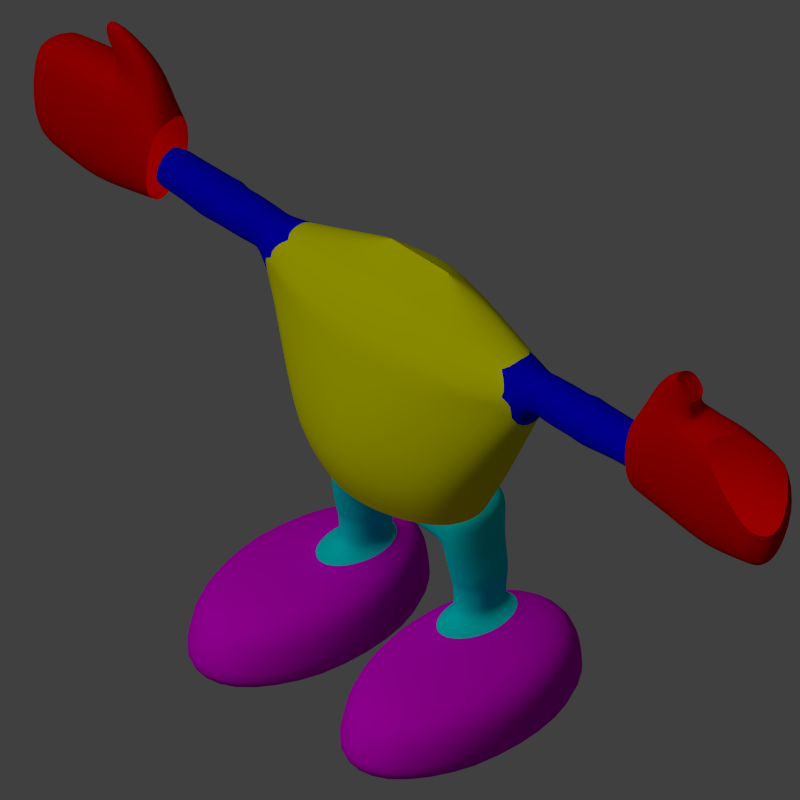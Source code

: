 # Source: src.blend  (saved by Blender 2.83.19; exported with 4.5.12 LTS)
import bpy
from mathutils import Matrix  # noqa: F401  (used for matrix-valued properties, if any)

bpy.ops.wm.read_factory_settings(use_empty=True)
scene = bpy.context.scene
scene.name = 'Scene'

# ---- collections
col_base = bpy.data.collections.new('base'); scene.collection.children.link(col_base)
col_legs = bpy.data.collections.new('legs'); scene.collection.children.link(col_legs)
col_upper = bpy.data.collections.new('upper'); scene.collection.children.link(col_upper)
col_hand_right = bpy.data.collections.new('hand_right'); scene.collection.children.link(col_hand_right)

# ---- materials (node trees are filled in below, after node groups)
mat_white = bpy.data.materials.new('white')
mat_white.alpha_threshold = 0.0
mat_white.use_transparent_shadow = False
mat_white.diffuse_color = (0.5173, 0.5173, 0.5173, 1.0)
mat_white.specular_color = (0.6152, 0.6152, 0.6152)
mat_white.roughness = 1.046
mat_white.line_color = (0.0, 0.0, 0.0, 1.0)
mat_cyan = bpy.data.materials.new('cyan')
mat_cyan.alpha_threshold = 0.0
mat_cyan.use_transparent_shadow = False
mat_cyan.diffuse_color = (0.0, 0.6921, 0.6921, 1.0)
mat_cyan.specular_color = (0.0, 0.6152, 0.6152)
mat_cyan.specular_intensity = 0.1
mat_cyan.line_color = (0.0, 0.0, 0.0, 1.0)
mat_magenta = bpy.data.materials.new('magenta')
mat_magenta.alpha_threshold = 0.0
mat_magenta.use_transparent_shadow = False
mat_magenta.diffuse_color = (0.692, 0.0, 0.6921, 1.0)
mat_magenta.specular_color = (0.0, 0.6152, 0.6152)
mat_magenta.specular_intensity = 0.1
mat_magenta.line_color = (0.0, 0.0, 0.0, 1.0)
mat_red = bpy.data.materials.new('red')
mat_red.alpha_threshold = 0.0
mat_red.use_transparent_shadow = False
mat_red.diffuse_color = (0.6921, 0.0, 0.0, 1.0)
mat_red.specular_color = (1.0, 0.0, 0.0)
mat_red.specular_intensity = 0.1
mat_red.line_color = (0.0, 0.0, 0.0, 1.0)
mat_yellow = bpy.data.materials.new('yellow')
mat_yellow.alpha_threshold = 0.0
mat_yellow.use_transparent_shadow = False
mat_yellow.diffuse_color = (0.6921, 0.6921, 0.0, 1.0)
mat_yellow.specular_color = (0.6152, 0.6152, 0.0)
mat_yellow.specular_intensity = 0.1
mat_yellow.line_color = (0.0, 0.0, 0.0, 1.0)
mat_blue = bpy.data.materials.new('blue')
mat_blue.alpha_threshold = 0.0
mat_blue.use_transparent_shadow = False
mat_blue.diffuse_color = (0.0, 0.0, 0.6921, 1.0)
mat_blue.specular_color = (0.0, 0.0, 0.6152)
mat_blue.specular_intensity = 0.1
mat_blue.line_color = (0.0, 0.0, 0.0, 1.0)

# ---- material node trees

# ---- world
world_world = bpy.data.worlds.new('World'); scene.world = world_world
world_world.color = (0.05088, 0.05088, 0.05088)
world_world.use_sun_shadow = False
world_world.sun_shadow_jitter_overblur = 0.0
world_world.cycles.sampling_method = 'NONE'
world_world.cycles.sample_map_resolution = 256

# ---- cameras
cam_camera_001 = bpy.data.cameras.new('Camera.001')
cam_camera_001.type = 'ORTHO'
cam_camera_001.clip_end = 100.0
cam_camera_001.lens = 35.0
cam_camera_001.sensor_width = 32.0
cam_camera_001.sensor_height = 18.0
cam_camera_001.ortho_scale = 24.7
cam_camera_001.shift_y = 0.35
cam_camera_001.dof.focus_distance = 0.0
cam_camera_001.dof.aperture_fstop = 128.0

# ---- lights
light_hemi_001 = bpy.data.lights.new('Hemi.001', 'SUN')
light_hemi_001.transmission_factor = 0.0
light_hemi_001.use_shadow = False
light_hemi_001.angle = 0.1993
light_hemi_001.energy = 1.0
light_hemi_001.shadow_buffer_clip_start = 0.5
light_hemi_001.shadow_soft_size = 0.1
light_hemi_001.shadow_cascade_max_distance = 1000.0
light_hemi_001.cycles.use_multiple_importance_sampling = False
light_hemi = bpy.data.lights.new('Hemi', 'POINT')
light_hemi.transmission_factor = 0.0
light_hemi.use_shadow = False
light_hemi.energy = 100.0
light_hemi.shadow_buffer_clip_start = 0.5
light_hemi.shadow_soft_size = 0.1
light_hemi.shadow_maximum_resolution = 0.006
light_hemi.use_absolute_resolution = True
light_hemi.cycles.use_multiple_importance_sampling = False

# ---- meshes
me_cylinder_002 = bpy.data.meshes.new('Cylinder.002')
me_cylinder_002.from_pydata([(-0.3853, 0.7272, 15.33), (-0.3853, -0.9266, 15.33), (-0.6578, -0.6844, 15.33), (-0.7707, -0.09971, 15.33), (-0.6578, 0.485, 15.33), (0.0, 0.7272, 15.33), (0.0, -0.9266, 15.33), (-1.006, 1.644, 15.82), (-1.006, -2.937, 15.45), (-1.845, -2.311, 15.45), (-2.192, -0.7351, 15.82), (-1.845, 0.9473, 15.82), (0.0, 1.644, 15.82), (0.0, -2.937, 15.45), (-1.4, 1.956, 16.92), (-1.429, -3.306, 17.35), (-2.464, -2.527, 17.35), (-3.01, -0.6383, 17.06), (-2.434, 1.063, 16.92), (0.0, 2.28, 16.92), (0.0, -3.689, 17.35), (-1.555, 2.438, 18.66), (-1.584, -3.678, 18.66), (-2.742, -2.678, 18.66), (-3.34, -0.6493, 18.66), (-2.713, 1.439, 18.66), (0.0, 2.763, 18.66), (0.0, -4.061, 18.66), (-1.025, 1.557, 21.54), (-1.025, -2.796, 21.54), (-1.764, -2.159, 21.54), (-2.07, -0.6198, 21.54), (-1.764, 0.9191, 21.54), (0.0, 1.557, 21.54), (0.0, -2.796, 21.54), (0.0, -0.6198, 22.08), (-1.571, -3.44, 20.32), (-1.541, 2.26, 20.32), (0.0, 2.584, 20.32), (-2.658, -2.502, 20.32), (-3.227, -0.6198, 20.32), (-2.629, 1.321, 20.32), (0.0, -3.824, 20.32), (-1.32, -3.25, 16.13), (-2.238, -2.307, 16.14), (0.0, -3.584, 16.12), (-1.697, -3.343, 16.91), (-2.527, -2.438, 17.03), (0.0, -3.727, 16.91)], [], [(3, 2, 9, 10), (5, 0, 7, 12), (2, 1, 8, 9), (1, 6, 13, 8), (0, 4, 11, 7), (4, 3, 10, 11), (7, 11, 18, 14), (11, 10, 17, 18), (9, 8, 43, 44), (12, 7, 14, 19), (19, 14, 21, 26), (16, 15, 22, 23), (15, 20, 27, 22), (14, 18, 25, 21), (18, 17, 24, 25), (17, 16, 23, 24), (41, 40, 31, 32), (40, 39, 30, 31), (38, 37, 28, 33), (39, 36, 29, 30), (36, 42, 34, 29), (37, 41, 32, 28), (21, 25, 41, 37), (22, 27, 42, 36), (23, 22, 36, 39), (26, 21, 37, 38), (24, 23, 39, 40), (25, 24, 40, 41), (29, 34, 35), (28, 32, 35), (32, 31, 35), (31, 30, 35), (33, 28, 35), (30, 29, 35), (10, 44, 47, 17), (44, 43, 46, 47), (43, 45, 48, 46), (10, 9, 44), (8, 13, 45, 43), (15, 16, 47, 46), (20, 15, 46, 48), (16, 17, 47)])
me_cylinder_002.polygons.foreach_set('use_smooth', [True] * 42)
me_cylinder_002.materials.append(mat_white)
me_cylinder_002.use_remesh_preserve_volume = False
me_cylinder_002.use_remesh_preserve_attributes = False
me_cylinder_002.use_mirror_x = True
me_cylinder_002.update()
me_cylinder_001 = bpy.data.meshes.new('Cylinder.001')
me_cylinder_001.from_pydata([(-2.497, 0.6625, 2.941), (-2.492, 0.6472, 4.093), (-2.012, 0.317, 2.941), (-1.831, 0.3139, 4.093), (-1.811, -0.3774, 2.906), (-1.791, -0.6878, 4.209), (-2.012, -1.211, 2.906), (-2.018, -1.205, 4.235), (-2.497, -1.557, 2.906), (-2.493, -1.442, 4.236), (-2.982, -1.211, 2.906), (-2.969, -1.205, 4.235), (-3.183, -0.3774, 2.906), (-3.195, -0.6878, 4.209), (-2.982, 0.317, 2.941), (-3.153, 0.3139, 4.093), (-1.776, -0.6899, 4.456), (-1.989, -1.306, 4.502), (-2.492, -1.538, 4.502), (-3.018, -1.306, 4.52), (-3.213, -0.6899, 4.438), (-2.492, 0.6472, 4.737), (-1.78, 0.3139, 4.737), (-1.734, -0.6896, 4.739), (-1.978, -1.336, 4.77), (-2.492, -1.631, 4.769), (-3.006, -1.336, 4.77), (-3.25, -0.6896, 4.739), (-3.204, 0.3139, 4.737), (-2.456, 0.6548, 5.669), (-1.915, 0.2677, 5.669), (-1.691, -0.667, 5.669), (-1.915, -1.501, 5.695), (-2.456, -1.888, 5.695), (-2.997, -1.501, 5.695), (-3.221, -0.667, 5.669), (-2.997, 0.2677, 5.669), (-2.403, 0.6765, 6.299), (-1.921, 0.1304, 6.011), (0.0, -0.6198, 5.924), (-1.921, -1.381, 6.011), (-2.403, -2.008, 6.273), (-3.029, -1.605, 6.672), (-3.289, -0.6306, 6.837), (-3.029, 0.3434, 6.672), (0.0, 0.7269, 6.398), (0.0, 0.2803, 5.941), (0.0, -0.6198, 5.924), (0.0, -1.381, 6.011), (0.0, -2.008, 6.273), (-2.421, 0.7629, 7.603), (-2.421, -2.038, 7.603), (-2.98, -1.627, 7.603), (-3.212, -0.6373, 7.603), (-2.98, 0.3528, 7.603), (0.0, 0.8556, 7.626), (0.0, -2.038, 7.603), (-2.498, 0.6402, 3.554), (-2.005, 0.3861, 3.528), (-1.8, -0.3727, 3.528), (-2.005, -1.132, 3.528), (-2.498, -1.446, 3.528), (-2.992, -1.132, 3.528), (-3.197, -0.7206, 3.528), (-2.992, 0.3861, 3.528), (-3.339, 2.683, 2.566), (-1.354, 1.353, 2.566), (-0.5314, -1.858, 2.566), (-1.354, -5.107, 2.566), (-3.339, -6.437, 2.566), (-5.325, -5.107, 2.566), (-6.147, -1.858, 2.566), (-5.325, 1.353, 2.566), (-3.339, 2.959, 1.167), (-1.247, 1.492, 1.167), (-0.3801, -2.052, 1.167), (-1.247, -5.632, 1.167), (-3.339, -7.099, 1.167), (-5.432, -5.632, 1.167), (-6.298, -2.052, 1.167), (-5.432, 1.492, 1.167), (-3.339, 3.226, 0.05205), (-1.218, 1.68, 0.05205), (-0.3397, -2.052, 0.05205), (-1.218, -5.82, 0.05205), (-3.339, -7.366, 0.05205), (-5.46, -5.82, 0.05205), (-6.339, -2.052, 0.05205), (-5.46, 1.68, 0.05205), (-3.339, -2.052, -0.03676), (0.0, -0.5516, 7.823), (0.0, -0.6689, 7.823), (0.0, -0.6517, 7.823), (0.0, -0.6103, 7.823), (0.0, -0.5688, 7.823), (0.0, -0.5478, 7.824), (0.0, -0.6689, 7.823)], [], [(57, 1, 3, 58), (58, 3, 5, 59), (59, 5, 7, 60), (60, 7, 9, 61), (61, 9, 11, 62), (62, 11, 13, 63), (63, 13, 15, 64), (64, 15, 1, 57), (9, 7, 17, 18), (11, 9, 18, 19), (5, 3, 16), (7, 5, 16, 17), (13, 11, 19, 20), (16, 22, 23), (1, 15, 28, 21), (17, 16, 23, 24), (15, 20, 28), (27, 28, 20), (20, 19, 26, 27), (15, 13, 20), (19, 18, 25, 26), (18, 17, 24, 25), (28, 27, 35, 36), (23, 22, 30, 31), (27, 26, 34, 35), (22, 21, 29, 30), (26, 25, 33, 34), (25, 24, 32, 33), (21, 28, 36, 29), (24, 23, 31, 32), (35, 34, 42, 43), (30, 29, 37, 38), (34, 33, 41, 42), (33, 32, 40, 41), (29, 36, 44, 37), (32, 31, 39, 40), (36, 35, 43, 44), (31, 30, 38, 39), (41, 40, 48, 49), (40, 39, 47, 48), (39, 38, 46, 47), (38, 37, 45, 46), (45, 37, 50, 55), (42, 41, 51, 52), (37, 44, 54, 50), (44, 43, 53, 54), (41, 49, 56, 51), (43, 42, 52, 53), (0, 57, 58, 2), (2, 58, 59, 4), (4, 59, 60, 6), (6, 60, 61, 8), (8, 61, 62, 10), (10, 62, 63, 12), (12, 63, 64, 14), (14, 64, 57, 0), (16, 3, 22), (3, 1, 21, 22), (12, 14, 72, 71), (2, 4, 67, 66), (8, 10, 70, 69), (14, 0, 65, 72), (4, 6, 68, 67), (10, 12, 71, 70), (6, 8, 69, 68), (0, 2, 66, 65), (69, 70, 78, 77), (68, 69, 77, 76), (72, 65, 73, 80), (67, 68, 76, 75), (71, 72, 80, 79), (66, 67, 75, 74), (70, 71, 79, 78), (65, 66, 74, 73), (76, 77, 85, 84), (80, 73, 81, 88), (75, 76, 84, 83), (79, 80, 88, 87), (74, 75, 83, 82), (78, 79, 87, 86), (73, 74, 82, 81), (77, 78, 86, 85), (88, 81, 89), (83, 84, 89), (87, 88, 89), (82, 83, 89), (86, 87, 89), (81, 82, 89), (85, 86, 89), (84, 85, 89), (55, 50, 90, 95), (50, 54, 94, 90), (53, 52, 92, 93), (51, 56, 96, 91), (54, 53, 93, 94), (52, 51, 91, 92)])
me_cylinder_001.polygons.foreach_set('use_smooth', [True] * 96)
me_cylinder_001.polygons.foreach_set('material_index', [0, 0, 0, 0, 0, 0, 0, 0, 0, 0, 0, 0, 0, 0, 0, 0, 0, 0, 0, 0, 0, 0, 0, 0, 0, 0, 0, 0, 0, 0, 0, 0, 0, 0, 0, 0, 0, 0, 0, 0, 0, 0, 0, 0, 0, 0, 0, 0, 0, 0, 0, 0, 0, 0, 0, 0, 0, 0, 1, 1, 1, 1, 1, 1, 1, 1, 1, 1, 1, 1, 1, 1, 1, 1, 1, 1, 1, 1, 1, 1, 1, 1, 1, 1, 1, 1, 1, 1, 1, 1, 0, 0, 0, 0, 0, 0])
_ca = me_cylinder_001.color_attributes.new('Col', 'BYTE_COLOR', 'CORNER')
_ca.data.foreach_set('color', [1.0, 1.0, 1.0, 1.0, 1.0, 1.0, 1.0, 1.0, 1.0, 1.0, 1.0, 1.0, 1.0, 1.0, 1.0, 1.0, 1.0, 1.0, 1.0, 1.0, 1.0, 1.0, 1.0, 1.0, 1.0, 1.0, 1.0, 1.0, 1.0, 1.0, 1.0, 1.0, 1.0, 1.0, 1.0, 1.0, 1.0, 1.0, 1.0, 1.0, 1.0, 1.0, 1.0, 1.0, 1.0, 1.0, 1.0, 1.0, 1.0, 1.0, 1.0, 1.0, 1.0, 1.0, 1.0, 1.0, 1.0, 1.0, 1.0, 1.0, 1.0, 1.0, 1.0, 1.0, 1.0, 1.0, 1.0, 1.0, 1.0, 1.0, 1.0, 1.0, 1.0, 1.0, 1.0, 1.0, 1.0, 1.0, 1.0, 1.0, 1.0, 1.0, 1.0, 1.0, 1.0, 1.0, 1.0, 1.0, 1.0, 1.0, 1.0, 1.0, 1.0, 1.0, 1.0, 1.0, 1.0, 1.0, 1.0, 1.0, 1.0, 1.0, 1.0, 1.0, 1.0, 1.0, 1.0, 1.0, 1.0, 1.0, 1.0, 1.0, 1.0, 1.0, 1.0, 1.0, 1.0, 1.0, 1.0, 1.0, 1.0, 1.0, 1.0, 1.0, 1.0, 1.0, 1.0, 1.0, 1.0, 1.0, 1.0, 1.0, 1.0, 1.0, 1.0, 1.0, 1.0, 1.0, 1.0, 1.0, 1.0, 1.0, 1.0, 1.0, 1.0, 1.0, 1.0, 1.0, 1.0, 1.0, 1.0, 1.0, 1.0, 1.0, 1.0, 1.0, 1.0, 1.0, 1.0, 1.0, 1.0, 1.0, 1.0, 1.0, 1.0, 1.0, 1.0, 1.0, 1.0, 1.0, 1.0, 1.0, 1.0, 1.0, 1.0, 1.0, 1.0, 1.0, 1.0, 1.0, 1.0, 1.0, 1.0, 1.0, 1.0, 1.0, 1.0, 1.0, 1.0, 1.0, 1.0, 1.0, 1.0, 1.0, 1.0, 1.0, 1.0, 1.0, 1.0, 1.0, 1.0, 1.0, 1.0, 1.0, 1.0, 1.0, 1.0, 1.0, 1.0, 1.0, 1.0, 1.0, 1.0, 1.0, 1.0, 1.0, 1.0, 1.0, 1.0, 1.0, 1.0, 1.0, 1.0, 1.0, 1.0, 1.0, 1.0, 1.0, 1.0, 1.0, 1.0, 1.0, 1.0, 1.0, 1.0, 1.0, 1.0, 1.0, 1.0, 1.0, 1.0, 1.0, 1.0, 1.0, 1.0, 1.0, 1.0, 1.0, 1.0, 1.0, 1.0, 1.0, 1.0, 1.0, 1.0, 1.0, 1.0, 1.0, 1.0, 1.0, 1.0, 1.0, 1.0, 1.0, 1.0, 1.0, 1.0, 1.0, 1.0, 1.0, 1.0, 1.0, 1.0, 1.0, 1.0, 1.0, 1.0, 1.0, 1.0, 1.0, 1.0, 1.0, 1.0, 1.0, 1.0, 1.0, 1.0, 1.0, 1.0, 1.0, 1.0, 1.0, 1.0, 1.0, 1.0, 1.0, 1.0, 1.0, 1.0, 1.0, 1.0, 1.0, 1.0, 1.0, 1.0, 1.0, 1.0, 1.0, 1.0, 1.0, 1.0, 1.0, 1.0, 1.0, 1.0, 1.0, 1.0, 1.0, 1.0, 1.0, 1.0, 1.0, 1.0, 1.0, 1.0, 1.0, 1.0, 1.0, 1.0, 1.0, 1.0, 1.0, 1.0, 1.0, 1.0, 1.0, 1.0, 1.0, 1.0, 1.0, 1.0, 1.0, 1.0, 1.0, 1.0, 1.0, 1.0, 1.0, 1.0, 1.0, 1.0, 1.0, 1.0, 1.0, 1.0, 1.0, 1.0, 1.0, 1.0, 1.0, 1.0, 1.0, 1.0, 1.0, 1.0, 1.0, 1.0, 1.0, 1.0, 1.0, 1.0, 1.0, 1.0, 1.0, 1.0, 1.0, 1.0, 1.0, 1.0, 1.0, 1.0, 1.0, 1.0, 1.0, 1.0, 1.0, 1.0, 1.0, 1.0, 1.0, 1.0, 1.0, 1.0, 1.0, 1.0, 1.0, 1.0, 1.0, 1.0, 1.0, 1.0, 1.0, 1.0, 1.0, 1.0, 1.0, 1.0, 1.0, 1.0, 1.0, 1.0, 1.0, 1.0, 1.0, 1.0, 1.0, 1.0, 1.0, 1.0, 1.0, 1.0, 1.0, 1.0, 1.0, 1.0, 1.0, 1.0, 1.0, 1.0, 1.0, 1.0, 1.0, 1.0, 1.0, 1.0, 1.0, 1.0, 1.0, 1.0, 1.0, 1.0, 1.0, 1.0, 1.0, 1.0, 1.0, 1.0, 1.0, 1.0, 1.0, 1.0, 1.0, 1.0, 1.0, 1.0, 1.0, 1.0, 1.0, 1.0, 1.0, 1.0, 1.0, 1.0, 1.0, 1.0, 1.0, 1.0, 1.0, 1.0, 1.0, 1.0, 1.0, 1.0, 1.0, 1.0, 1.0, 1.0, 1.0, 1.0, 1.0, 1.0, 1.0, 1.0, 1.0, 1.0, 1.0, 1.0, 1.0, 1.0, 1.0, 1.0, 1.0, 1.0, 1.0, 1.0, 1.0, 1.0, 1.0, 1.0, 1.0, 1.0, 1.0, 1.0, 1.0, 1.0, 1.0, 1.0, 1.0, 1.0, 1.0, 1.0, 1.0, 1.0, 1.0, 1.0, 1.0, 1.0, 1.0, 1.0, 1.0, 1.0, 1.0, 1.0, 1.0, 1.0, 1.0, 1.0, 1.0, 1.0, 1.0, 1.0, 1.0, 1.0, 1.0, 1.0, 1.0, 1.0, 1.0, 1.0, 1.0, 1.0, 1.0, 1.0, 1.0, 1.0, 1.0, 1.0, 1.0, 1.0, 1.0, 1.0, 1.0, 1.0, 1.0, 1.0, 1.0, 1.0, 1.0, 1.0, 1.0, 1.0, 1.0, 1.0, 1.0, 1.0, 1.0, 1.0, 1.0, 1.0, 1.0, 1.0, 1.0, 1.0, 1.0, 1.0, 1.0, 1.0, 1.0, 1.0, 1.0, 1.0, 1.0, 1.0, 1.0, 1.0, 1.0, 1.0, 1.0, 1.0, 1.0, 1.0, 1.0, 1.0, 1.0, 1.0, 1.0, 1.0, 1.0, 1.0, 1.0, 1.0, 1.0, 1.0, 1.0, 1.0, 1.0, 1.0, 1.0, 1.0, 1.0, 1.0, 1.0, 1.0, 1.0, 1.0, 1.0, 1.0, 1.0, 1.0, 1.0, 1.0, 1.0, 1.0, 1.0, 1.0, 1.0, 1.0, 1.0, 1.0, 1.0, 1.0, 1.0, 1.0, 1.0, 1.0, 1.0, 1.0, 1.0, 1.0, 1.0, 1.0, 1.0, 1.0, 1.0, 1.0, 1.0, 1.0, 1.0, 1.0, 1.0, 1.0, 1.0, 1.0, 1.0, 1.0, 1.0, 1.0, 1.0, 1.0, 1.0, 1.0, 1.0, 1.0, 1.0, 1.0, 1.0, 1.0, 1.0, 1.0, 1.0, 1.0, 1.0, 1.0, 1.0, 1.0, 1.0, 1.0, 1.0, 1.0, 1.0, 1.0, 1.0, 1.0, 1.0, 1.0, 1.0, 1.0, 1.0, 1.0, 1.0, 1.0, 1.0, 1.0, 1.0, 1.0, 1.0, 1.0, 1.0, 1.0, 1.0, 1.0, 1.0, 1.0, 1.0, 1.0, 1.0, 1.0, 1.0, 1.0, 1.0, 1.0, 1.0, 1.0, 1.0, 1.0, 1.0, 1.0, 1.0, 1.0, 1.0, 1.0, 1.0, 1.0, 1.0, 1.0, 1.0, 1.0, 1.0, 1.0, 1.0, 1.0, 1.0, 1.0, 1.0, 1.0, 1.0, 1.0, 1.0, 1.0, 1.0, 1.0, 1.0, 1.0, 1.0, 1.0, 1.0, 1.0, 1.0, 1.0, 1.0, 1.0, 1.0, 1.0, 1.0, 1.0, 1.0, 1.0, 1.0, 1.0, 1.0, 1.0, 1.0, 1.0, 1.0, 1.0, 1.0, 1.0, 1.0, 1.0, 1.0, 1.0, 1.0, 1.0, 1.0, 1.0, 1.0, 1.0, 1.0, 1.0, 1.0, 1.0, 1.0, 1.0, 1.0, 1.0, 1.0, 1.0, 1.0, 1.0, 1.0, 1.0, 1.0, 1.0, 1.0, 1.0, 1.0, 1.0, 1.0, 1.0, 1.0, 1.0, 1.0, 1.0, 1.0, 1.0, 1.0, 1.0, 1.0, 1.0, 1.0, 1.0, 1.0, 1.0, 1.0, 1.0, 1.0, 1.0, 1.0, 1.0, 1.0, 1.0, 1.0, 1.0, 1.0, 1.0, 1.0, 1.0, 1.0, 1.0, 1.0, 1.0, 1.0, 1.0, 1.0, 1.0, 1.0, 1.0, 1.0, 1.0, 1.0, 1.0, 1.0, 1.0, 1.0, 1.0, 1.0, 1.0, 1.0, 1.0, 1.0, 1.0, 1.0, 1.0, 1.0, 1.0, 1.0, 1.0, 1.0, 1.0, 1.0, 1.0, 1.0, 1.0, 1.0, 1.0, 1.0, 1.0, 1.0, 1.0, 1.0, 1.0, 1.0, 1.0, 1.0, 1.0, 1.0, 1.0, 1.0, 1.0, 1.0, 1.0, 1.0, 1.0, 1.0, 1.0, 1.0, 1.0, 1.0, 1.0, 1.0, 1.0, 1.0, 1.0, 1.0, 1.0, 1.0, 1.0, 1.0, 1.0, 1.0, 1.0, 1.0, 1.0, 1.0, 1.0, 1.0, 1.0, 1.0, 1.0, 1.0, 1.0, 1.0, 1.0, 1.0, 1.0, 1.0, 1.0, 1.0, 1.0, 1.0, 1.0, 1.0, 1.0, 1.0, 1.0, 1.0, 1.0, 1.0, 1.0, 1.0, 1.0, 1.0, 1.0, 1.0, 1.0, 1.0, 1.0, 1.0, 1.0, 1.0, 1.0, 1.0, 1.0, 1.0, 1.0, 1.0, 1.0, 1.0, 1.0, 1.0, 1.0, 1.0, 1.0, 1.0, 1.0, 1.0, 1.0, 1.0, 1.0, 1.0, 1.0, 1.0, 1.0, 1.0, 1.0, 1.0, 1.0, 1.0, 1.0, 1.0, 1.0, 1.0, 1.0, 1.0, 1.0, 1.0, 1.0, 1.0, 1.0, 1.0, 1.0, 1.0, 1.0, 1.0, 1.0, 1.0, 1.0, 1.0, 1.0, 1.0, 1.0, 1.0, 1.0, 1.0, 1.0, 1.0, 1.0, 1.0, 1.0, 1.0, 1.0, 1.0, 1.0, 1.0, 1.0, 1.0, 1.0, 1.0, 1.0, 1.0, 1.0, 1.0, 1.0, 1.0, 1.0, 1.0, 1.0, 1.0, 1.0, 1.0, 1.0, 1.0, 1.0, 1.0, 1.0, 1.0, 1.0, 1.0, 1.0, 1.0, 1.0, 1.0, 1.0, 1.0, 1.0, 1.0, 1.0, 1.0, 1.0, 1.0, 1.0, 1.0, 1.0, 1.0, 1.0, 1.0, 1.0, 1.0, 1.0, 1.0, 1.0, 1.0, 1.0, 1.0, 1.0, 1.0, 1.0, 1.0, 1.0, 1.0, 1.0, 1.0, 1.0, 1.0, 1.0, 1.0, 1.0, 1.0, 1.0, 1.0, 1.0, 1.0, 1.0, 1.0, 1.0, 1.0, 1.0, 1.0, 1.0, 1.0, 1.0, 1.0, 1.0, 1.0, 1.0, 1.0, 1.0, 1.0, 1.0, 1.0, 1.0, 1.0, 1.0, 1.0, 1.0, 1.0, 1.0, 1.0, 1.0, 1.0, 1.0, 1.0, 1.0, 1.0, 1.0, 1.0, 1.0, 1.0, 1.0, 1.0, 1.0, 1.0, 1.0, 1.0, 1.0, 1.0, 1.0, 1.0, 1.0, 1.0, 1.0, 1.0, 1.0, 1.0, 1.0, 1.0, 1.0, 1.0, 1.0, 1.0, 1.0, 1.0, 1.0, 1.0, 1.0, 1.0, 1.0, 1.0, 1.0, 1.0, 1.0, 1.0, 1.0, 1.0, 1.0, 1.0, 1.0, 1.0, 1.0, 1.0, 1.0, 1.0, 1.0, 1.0, 1.0, 1.0, 1.0, 1.0, 1.0, 1.0, 1.0, 1.0, 1.0, 1.0, 1.0, 1.0, 1.0, 1.0, 1.0, 1.0, 1.0, 1.0, 1.0, 1.0, 1.0, 1.0, 1.0, 1.0, 1.0, 1.0, 1.0, 1.0, 1.0, 1.0, 1.0, 1.0, 1.0, 1.0, 1.0, 1.0, 1.0, 1.0, 1.0, 1.0, 1.0, 1.0, 1.0, 1.0, 1.0, 1.0, 1.0, 1.0, 1.0, 1.0, 1.0, 1.0, 1.0, 1.0, 1.0, 1.0, 1.0, 1.0, 1.0, 1.0, 1.0, 1.0, 1.0, 1.0, 1.0, 1.0, 1.0, 1.0, 1.0, 1.0, 1.0, 1.0, 1.0, 1.0, 1.0, 1.0, 1.0, 1.0, 1.0, 1.0, 1.0, 1.0, 1.0, 1.0, 1.0, 1.0, 1.0, 1.0, 1.0, 1.0, 1.0, 1.0, 1.0, 1.0, 1.0, 1.0, 1.0, 1.0, 1.0, 1.0, 1.0, 1.0, 1.0, 1.0, 1.0, 1.0, 1.0, 1.0, 1.0, 1.0, 1.0, 1.0, 1.0, 1.0, 1.0, 1.0, 1.0, 1.0, 1.0, 1.0, 1.0, 1.0, 1.0, 1.0, 1.0, 1.0, 1.0, 1.0, 1.0, 1.0, 1.0, 1.0, 1.0, 1.0, 1.0, 1.0, 1.0, 1.0, 1.0, 1.0, 1.0, 1.0, 1.0, 1.0, 1.0, 1.0, 1.0, 1.0, 1.0, 1.0, 1.0, 1.0, 1.0, 1.0, 1.0, 1.0, 1.0, 1.0, 1.0, 1.0, 1.0, 1.0, 1.0, 1.0, 1.0, 1.0, 1.0, 1.0, 1.0, 1.0, 1.0, 1.0, 1.0, 1.0, 1.0, 1.0, 1.0, 1.0, 1.0, 1.0, 1.0, 1.0, 1.0, 1.0, 1.0, 1.0, 1.0, 1.0, 1.0, 1.0, 1.0, 1.0, 1.0, 1.0, 1.0, 1.0, 1.0, 1.0, 1.0, 1.0, 1.0, 1.0, 1.0, 1.0, 1.0, 1.0, 1.0, 1.0, 1.0, 1.0, 1.0, 1.0, 1.0, 1.0, 1.0, 1.0, 1.0, 1.0, 1.0, 1.0, 1.0, 1.0, 1.0, 1.0, 1.0, 1.0, 1.0, 1.0, 1.0, 1.0, 1.0, 1.0, 1.0, 1.0, 1.0, 1.0, 1.0, 1.0, 1.0, 1.0, 1.0, 1.0, 1.0, 1.0, 1.0, 1.0, 1.0, 1.0, 1.0, 1.0, 1.0, 1.0, 1.0, 1.0, 1.0, 1.0, 1.0, 1.0, 1.0, 1.0, 1.0, 1.0, 1.0, 1.0, 1.0, 1.0, 1.0, 1.0, 1.0, 1.0, 1.0, 1.0, 1.0, 1.0, 1.0, 1.0, 1.0, 1.0, 1.0, 1.0, 1.0, 1.0, 1.0, 1.0, 1.0, 1.0, 1.0, 1.0, 1.0, 1.0, 1.0, 1.0, 1.0, 1.0, 1.0, 1.0, 1.0, 1.0, 1.0, 1.0, 1.0, 1.0, 1.0, 1.0, 1.0, 1.0, 1.0, 1.0, 1.0, 1.0, 1.0, 1.0, 1.0, 1.0, 1.0, 1.0, 1.0, 1.0, 1.0, 1.0, 1.0, 1.0, 1.0, 1.0, 1.0, 1.0])
me_cylinder_001.materials.append(mat_cyan)
me_cylinder_001.materials.append(mat_magenta)
me_cylinder_001.use_remesh_preserve_volume = False
me_cylinder_001.use_remesh_preserve_attributes = False
me_cylinder_001.use_mirror_x = True
me_cylinder_001.update()
me_cylinder_003 = bpy.data.meshes.new('Cylinder.003')
me_cylinder_003.from_pydata([(12.92, -1.733, 12.22), (12.88, -1.148, 11.24), (12.94, 0.1593, 12.46), (13.01, -1.931, 13.48), (12.95, 0.7363, 13.76), (12.9, -1.762, 15.69), (12.85, -1.073, 16.08), (12.89, 0.1931, 15.98), (10.45, -2.098, 13.52), (10.44, -1.891, 15.07), (10.62, -0.3516, 12.81), (10.64, -1.138, 11.99), (10.4, -1.047, 15.34), (10.43, -0.3331, 15.26), (10.62, -1.855, 12.64), (10.56, -0.01412, 13.71), (15.62, -1.625, 12.49), (15.59, -1.142, 11.65), (15.64, -0.06408, 12.69), (15.69, -1.788, 13.56), (15.65, 0.4119, 13.8), (15.61, -1.648, 15.44), (15.57, -1.081, 15.72), (15.6, -0.01907, 15.75), (16.36, -1.124, 12.75), (13.74, 0.1689, 15.99), (13.7, -1.074, 16.06), (16.56, -1.092, 13.72), (13.73, -1.147, 11.26), (16.34, -1.12, 15.15), (13.75, -1.748, 15.69), (13.77, -1.72, 12.24), (13.85, -1.913, 13.49), (13.8, 0.6961, 13.76), (13.79, 0.1315, 12.47), (15.17, 0.02479, 15.86), (15.19, -1.647, 12.38), (15.26, -1.817, 13.53), (15.22, 0.4783, 13.79), (15.2, -0.01844, 12.6), (15.17, -1.672, 15.56), (15.16, -1.143, 11.48), (15.13, -1.079, 15.88), (12.43, -1.404, 15.95), (12.55, -1.072, 16.02), (12.42, -0.2623, 15.99), (10.99, -1.428, 16.2), (10.79, -1.089, 16.34), (10.98, -0.2736, 16.24), (12.53, -1.357, 16.71), (12.68, -1.108, 16.79), (12.53, -0.5593, 16.74), (11.54, -1.373, 17.18), (11.47, -1.119, 17.36), (11.54, -0.5637, 17.2), (13.08, -1.322, 17.32), (13.11, -1.189, 17.33), (13.09, -1.046, 17.32), (13.0, -1.298, 18.07), (13.03, -1.158, 18.17), (13.01, -1.014, 18.07), (14.23, 0.1199, 15.94), (14.25, -1.695, 12.29), (14.33, -1.88, 13.51), (14.28, 0.6221, 13.77), (14.27, 0.08054, 12.52), (14.23, -1.722, 15.64), (14.22, -1.146, 11.33), (14.19, -1.076, 16.0)], [], [(8, 3, 5, 9), (10, 2, 1, 11), (5, 43, 46, 9), (11, 1, 0, 14), (7, 45, 44, 6), (14, 0, 3, 8), (13, 7, 4, 15), (15, 4, 2, 10), (42, 22, 23, 35), (41, 17, 16, 36), (40, 21, 22, 42), (36, 16, 19, 37), (35, 23, 20, 38), (38, 20, 18, 39), (37, 19, 21, 40), (39, 18, 17, 41), (16, 24, 27, 19), (20, 27, 24, 18), (17, 24, 16), (19, 27, 29, 21), (5, 30, 26, 6), (23, 29, 27, 20), (1, 28, 31, 0), (6, 26, 25, 7), (18, 24, 17), (22, 29, 23), (21, 29, 22), (0, 31, 32, 3), (7, 25, 33, 4), (4, 33, 34, 2), (3, 32, 30, 5), (2, 34, 28, 1), (68, 42, 35, 61), (67, 41, 36, 62), (66, 40, 42, 68), (62, 36, 37, 63), (61, 35, 38, 64), (64, 38, 39, 65), (63, 37, 40, 66), (65, 39, 41, 67), (44, 50, 49, 43), (47, 53, 54, 48), (6, 44, 43, 5), (9, 46, 47, 12), (13, 48, 45, 7), (12, 47, 48, 13), (49, 55, 58, 52), (54, 60, 57, 51), (48, 54, 51, 45), (43, 49, 52, 46), (46, 52, 53, 47), (45, 51, 50, 44), (59, 56, 57, 60), (58, 55, 56, 59), (52, 58, 59, 53), (51, 57, 56, 50), (53, 59, 60, 54), (50, 56, 55, 49), (26, 68, 61, 25), (28, 67, 62, 31), (30, 66, 68, 26), (31, 62, 63, 32), (25, 61, 64, 33), (33, 64, 65, 34), (32, 63, 66, 30), (34, 65, 67, 28)])
me_cylinder_003.polygons.foreach_set('use_smooth', [True] * 66)
_ca = me_cylinder_003.color_attributes.new('Col', 'BYTE_COLOR', 'CORNER')
_ca.data.foreach_set('color', [1.0, 1.0, 1.0, 1.0, 1.0, 1.0, 1.0, 1.0, 1.0, 1.0, 1.0, 1.0, 1.0, 1.0, 1.0, 1.0, 1.0, 1.0, 1.0, 1.0, 1.0, 1.0, 1.0, 1.0, 1.0, 1.0, 1.0, 1.0, 1.0, 1.0, 1.0, 1.0, 1.0, 1.0, 1.0, 1.0, 1.0, 1.0, 1.0, 1.0, 1.0, 1.0, 1.0, 1.0, 1.0, 1.0, 1.0, 1.0, 1.0, 1.0, 1.0, 1.0, 1.0, 1.0, 1.0, 1.0, 1.0, 1.0, 1.0, 1.0, 1.0, 1.0, 1.0, 1.0, 1.0, 1.0, 1.0, 1.0, 1.0, 1.0, 1.0, 1.0, 1.0, 1.0, 1.0, 1.0, 1.0, 1.0, 1.0, 1.0, 1.0, 1.0, 1.0, 1.0, 1.0, 1.0, 1.0, 1.0, 1.0, 1.0, 1.0, 1.0, 1.0, 1.0, 1.0, 1.0, 1.0, 1.0, 1.0, 1.0, 1.0, 1.0, 1.0, 1.0, 1.0, 1.0, 1.0, 1.0, 1.0, 1.0, 1.0, 1.0, 1.0, 1.0, 1.0, 1.0, 1.0, 1.0, 1.0, 1.0, 1.0, 1.0, 1.0, 1.0, 1.0, 1.0, 1.0, 1.0, 1.0, 1.0, 1.0, 1.0, 1.0, 1.0, 1.0, 1.0, 1.0, 1.0, 1.0, 1.0, 1.0, 1.0, 1.0, 1.0, 1.0, 1.0, 1.0, 1.0, 1.0, 1.0, 1.0, 1.0, 1.0, 1.0, 1.0, 1.0, 1.0, 1.0, 1.0, 1.0, 1.0, 1.0, 1.0, 1.0, 1.0, 1.0, 1.0, 1.0, 1.0, 1.0, 1.0, 1.0, 1.0, 1.0, 1.0, 1.0, 1.0, 1.0, 1.0, 1.0, 1.0, 1.0, 1.0, 1.0, 1.0, 1.0, 1.0, 1.0, 1.0, 1.0, 1.0, 1.0, 1.0, 1.0, 1.0, 1.0, 1.0, 1.0, 1.0, 1.0, 1.0, 1.0, 1.0, 1.0, 1.0, 1.0, 1.0, 1.0, 1.0, 1.0, 1.0, 1.0, 1.0, 1.0, 1.0, 1.0, 1.0, 1.0, 1.0, 1.0, 1.0, 1.0, 1.0, 1.0, 1.0, 1.0, 1.0, 1.0, 1.0, 1.0, 1.0, 1.0, 1.0, 1.0, 1.0, 1.0, 1.0, 1.0, 1.0, 1.0, 1.0, 1.0, 1.0, 1.0, 1.0, 1.0, 1.0, 1.0, 1.0, 1.0, 1.0, 1.0, 1.0, 1.0, 1.0, 1.0, 1.0, 1.0, 1.0, 1.0, 1.0, 1.0, 1.0, 1.0, 1.0, 1.0, 1.0, 1.0, 1.0, 1.0, 1.0, 1.0, 1.0, 1.0, 1.0, 1.0, 1.0, 1.0, 1.0, 1.0, 1.0, 1.0, 1.0, 1.0, 1.0, 1.0, 1.0, 1.0, 1.0, 1.0, 1.0, 1.0, 1.0, 1.0, 1.0, 1.0, 1.0, 1.0, 1.0, 1.0, 1.0, 1.0, 1.0, 1.0, 1.0, 1.0, 1.0, 1.0, 1.0, 1.0, 1.0, 1.0, 1.0, 1.0, 1.0, 1.0, 1.0, 1.0, 1.0, 1.0, 1.0, 1.0, 1.0, 1.0, 1.0, 1.0, 1.0, 1.0, 1.0, 1.0, 1.0, 1.0, 1.0, 1.0, 1.0, 1.0, 1.0, 1.0, 1.0, 1.0, 1.0, 1.0, 1.0, 1.0, 1.0, 1.0, 1.0, 1.0, 1.0, 1.0, 1.0, 1.0, 1.0, 1.0, 1.0, 1.0, 1.0, 1.0, 1.0, 1.0, 1.0, 1.0, 1.0, 1.0, 1.0, 1.0, 1.0, 1.0, 1.0, 1.0, 1.0, 1.0, 1.0, 1.0, 1.0, 1.0, 1.0, 1.0, 1.0, 1.0, 1.0, 1.0, 1.0, 1.0, 1.0, 1.0, 1.0, 1.0, 1.0, 1.0, 1.0, 1.0, 1.0, 1.0, 1.0, 1.0, 1.0, 1.0, 1.0, 1.0, 1.0, 1.0, 1.0, 1.0, 1.0, 1.0, 1.0, 1.0, 1.0, 1.0, 1.0, 1.0, 1.0, 1.0, 1.0, 1.0, 1.0, 1.0, 1.0, 1.0, 1.0, 1.0, 1.0, 1.0, 1.0, 1.0, 1.0, 1.0, 1.0, 1.0, 1.0, 1.0, 1.0, 1.0, 1.0, 1.0, 1.0, 1.0, 1.0, 1.0, 1.0, 1.0, 1.0, 1.0, 1.0, 1.0, 1.0, 1.0, 1.0, 1.0, 1.0, 1.0, 1.0, 1.0, 1.0, 1.0, 1.0, 1.0, 1.0, 1.0, 1.0, 1.0, 1.0, 1.0, 1.0, 1.0, 1.0, 1.0, 1.0, 1.0, 1.0, 1.0, 1.0, 1.0, 1.0, 1.0, 1.0, 1.0, 1.0, 1.0, 1.0, 1.0, 1.0, 1.0, 1.0, 1.0, 1.0, 1.0, 1.0, 1.0, 1.0, 1.0, 1.0, 1.0, 1.0, 1.0, 1.0, 1.0, 1.0, 1.0, 1.0, 1.0, 1.0, 1.0, 1.0, 1.0, 1.0, 1.0, 1.0, 1.0, 1.0, 1.0, 1.0, 1.0, 1.0, 1.0, 1.0, 1.0, 1.0, 1.0, 1.0, 1.0, 1.0, 1.0, 1.0, 1.0, 1.0, 1.0, 1.0, 1.0, 1.0, 1.0, 1.0, 1.0, 1.0, 1.0, 1.0, 1.0, 1.0, 1.0, 1.0, 1.0, 1.0, 1.0, 1.0, 1.0, 1.0, 1.0, 1.0, 1.0, 1.0, 1.0, 1.0, 1.0, 1.0, 1.0, 1.0, 1.0, 1.0, 1.0, 1.0, 1.0, 1.0, 1.0, 1.0, 1.0, 1.0, 1.0, 1.0, 1.0, 1.0, 1.0, 1.0, 1.0, 1.0, 1.0, 1.0, 1.0, 1.0, 1.0, 1.0, 1.0, 1.0, 1.0, 1.0, 1.0, 1.0, 1.0, 1.0, 1.0, 1.0, 1.0, 1.0, 1.0, 1.0, 1.0, 1.0, 1.0, 1.0, 1.0, 1.0, 1.0, 1.0, 1.0, 1.0, 1.0, 1.0, 1.0, 1.0, 1.0, 1.0, 1.0, 1.0, 1.0, 1.0, 1.0, 1.0, 1.0, 1.0, 1.0, 1.0, 1.0, 1.0, 1.0, 1.0, 1.0, 1.0, 1.0, 1.0, 1.0, 1.0, 1.0, 1.0, 1.0, 1.0, 1.0, 1.0, 1.0, 1.0, 1.0, 1.0, 1.0, 1.0, 1.0, 1.0, 1.0, 1.0, 1.0, 1.0, 1.0, 1.0, 1.0, 1.0, 1.0, 1.0, 1.0, 1.0, 1.0, 1.0, 1.0, 1.0, 1.0, 1.0, 1.0, 1.0, 1.0, 1.0, 1.0, 1.0, 1.0, 1.0, 1.0, 1.0, 1.0, 1.0, 1.0, 1.0, 1.0, 1.0, 1.0, 1.0, 1.0, 1.0, 1.0, 1.0, 1.0, 1.0, 1.0, 1.0, 1.0, 1.0, 1.0, 1.0, 1.0, 1.0, 1.0, 1.0, 1.0, 1.0, 1.0, 1.0, 1.0, 1.0, 1.0, 1.0, 1.0, 1.0, 1.0, 1.0, 1.0, 1.0, 1.0, 1.0, 1.0, 1.0, 1.0, 1.0, 1.0, 1.0, 1.0, 1.0, 1.0, 1.0, 1.0, 1.0, 1.0, 1.0, 1.0, 1.0, 1.0, 1.0, 1.0, 1.0, 1.0, 1.0, 1.0, 1.0, 1.0, 1.0, 1.0, 1.0, 1.0, 1.0, 1.0, 1.0, 1.0, 1.0, 1.0, 1.0, 1.0, 1.0, 1.0, 1.0, 1.0, 1.0, 1.0, 1.0, 1.0, 1.0, 1.0, 1.0, 1.0, 1.0, 1.0, 1.0, 1.0, 1.0, 1.0, 1.0, 1.0, 1.0, 1.0, 1.0, 1.0, 1.0, 1.0, 1.0, 1.0, 1.0, 1.0, 1.0, 1.0, 1.0, 1.0, 1.0, 1.0, 1.0, 1.0, 1.0, 1.0, 1.0, 1.0, 1.0, 1.0, 1.0, 1.0, 1.0, 1.0, 1.0, 1.0, 1.0, 1.0, 1.0, 1.0, 1.0, 1.0, 1.0, 1.0, 1.0, 1.0, 1.0, 1.0, 1.0, 1.0, 1.0, 1.0, 1.0, 1.0, 1.0, 1.0, 1.0, 1.0, 1.0, 1.0, 1.0, 1.0, 1.0, 1.0, 1.0, 1.0, 1.0, 1.0, 1.0, 1.0, 1.0, 1.0, 1.0, 1.0, 1.0, 1.0, 1.0, 1.0, 1.0, 1.0, 1.0, 1.0, 1.0, 1.0, 1.0, 1.0, 1.0, 1.0, 1.0, 1.0, 1.0, 1.0, 1.0, 1.0, 1.0, 1.0, 1.0, 1.0, 1.0, 1.0, 1.0, 1.0, 1.0, 1.0, 1.0, 1.0, 1.0, 1.0, 1.0, 1.0, 1.0, 1.0, 1.0, 1.0, 1.0, 1.0, 1.0, 1.0, 1.0, 1.0, 1.0, 1.0, 1.0, 1.0, 1.0, 1.0, 1.0, 1.0, 1.0, 1.0, 1.0, 1.0, 1.0, 1.0, 1.0, 1.0, 1.0, 1.0, 1.0, 1.0, 1.0, 1.0, 1.0, 1.0, 1.0, 1.0, 1.0, 1.0, 1.0, 1.0, 1.0, 1.0, 1.0, 1.0, 1.0, 1.0, 1.0, 1.0, 1.0, 1.0, 1.0, 1.0, 1.0, 1.0, 1.0, 1.0, 1.0, 1.0, 1.0, 1.0, 1.0, 1.0, 1.0, 1.0, 1.0, 1.0, 1.0, 1.0, 1.0, 1.0, 1.0, 1.0, 1.0, 1.0, 1.0, 1.0, 1.0, 1.0, 1.0, 1.0, 1.0, 1.0, 1.0, 1.0, 1.0, 1.0, 1.0, 1.0, 1.0, 1.0, 1.0, 1.0, 1.0, 1.0, 1.0, 1.0, 1.0, 1.0, 1.0, 1.0, 1.0, 1.0, 1.0, 1.0, 1.0, 1.0, 1.0, 1.0, 1.0, 1.0, 1.0, 1.0, 1.0, 1.0, 1.0, 1.0, 1.0, 1.0, 1.0, 1.0, 1.0, 1.0, 1.0, 1.0, 1.0, 1.0, 1.0, 1.0, 1.0, 1.0, 1.0, 1.0, 1.0, 1.0, 1.0, 1.0, 1.0, 1.0, 1.0, 1.0, 1.0, 1.0, 1.0, 1.0, 1.0, 1.0, 1.0, 1.0, 1.0, 1.0, 1.0, 1.0, 1.0, 1.0, 1.0, 1.0, 1.0, 1.0, 1.0, 1.0, 1.0, 1.0, 1.0, 1.0, 1.0, 1.0])
me_cylinder_003.materials.append(mat_red)
me_cylinder_003.use_remesh_preserve_volume = False
me_cylinder_003.use_remesh_preserve_attributes = False
me_cylinder_003.use_mirror_vertex_groups = False
me_cylinder_003.update()
me_cylinder = bpy.data.meshes.new('Cylinder')
me_cylinder.from_pydata([(-1.355, 0.575, 7.239), (-1.355, -3.023, 7.239), (-2.76, -2.379, 7.239), (-3.274, -1.163, 7.238), (-2.712, 0.06584, 7.239), (0.0, 0.6901, 7.277), (0.0, -3.253, 7.239), (-1.348, 1.259, 8.964), (-1.348, -3.922, 8.964), (-3.343, -3.306, 8.963), (-4.189, -1.087, 8.963), (-3.343, 0.7737, 8.963), (0.0, 1.544, 8.964), (0.0, -4.203, 8.964), (-3.549, 0.8961, 12.81), (-2.593, -2.998, 12.83), (-5.752, -1.675, 12.94), (-5.846, -1.098, 12.67), (-5.739, -0.4668, 13.01), (0.0, 1.172, 12.81), (0.0, -3.221, 12.83), (-2.647, 0.7077, 13.54), (-2.613, -2.656, 13.55), (-5.666, -1.87, 13.3), (-5.588, -0.1957, 13.37), (0.0, 0.984, 13.54), (0.0, -2.879, 13.55), (-1.104, 0.5744, 14.5), (-2.012, -1.982, 14.53), (-5.308, -1.703, 13.9), (-5.187, -1.025, 14.08), (-5.312, -0.4902, 13.88), (0.0, 0.5744, 14.5), (0.0, -2.01, 14.53), (-0.4221, 0.375, 14.72), (-0.4221, -1.574, 14.72), (-2.198, -1.193, 14.72), (-2.573, -0.5438, 14.72), (-2.198, 0.1059, 14.72), (0.0, 0.375, 14.72), (0.0, -1.574, 14.72), (-1.299, -0.5571, 15.33), (-1.299, -0.5305, 15.33), (-1.273, -0.5344, 15.33), (-1.268, -0.5438, 15.33), (-1.273, -0.5532, 15.33), (0.0, -0.5571, 15.33), (0.0, -0.5305, 15.33), (-6.074, -1.616, 12.99), (-6.103, -1.108, 12.7), (-6.072, -0.5509, 13.06), (-6.056, -1.787, 13.36), (-6.018, -0.3119, 13.45), (-5.907, -1.641, 14.02), (-5.854, -1.043, 14.22), (-5.907, -0.5715, 14.0), (-6.556, -1.645, 12.96), (-6.579, -1.109, 12.66), (-6.556, -0.5218, 13.04), (-6.548, -1.826, 13.35), (-6.51, -0.2697, 13.44), (-6.408, -1.672, 14.04), (-6.358, -1.041, 14.25), (-6.408, -0.5436, 14.02), (-7.203, -1.68, 12.98), (-7.242, -1.111, 12.67), (-7.2, -0.488, 13.05), (-7.175, -1.872, 13.37), (-7.133, -0.2206, 13.46), (-7.001, -1.708, 14.06), (-6.941, -1.039, 14.27), (-7.002, -0.5111, 14.03), (-7.974, -0.4003, 13.15), (-7.915, -0.2327, 13.5), (-7.749, -0.7454, 14.21), (-7.802, -0.4148, 14.01), (-8.723, -1.682, 13.02), (-8.761, -1.111, 12.71), (-8.719, -0.4859, 13.09), (-8.694, -1.875, 13.41), (-8.653, -0.2176, 13.5), (-8.52, -1.71, 14.1), (-8.459, -1.039, 14.31), (-8.521, -0.5091, 14.08), (-9.667, -1.648, 13.11), (-9.703, -1.109, 12.82), (-9.665, -0.5193, 13.17), (-9.645, -1.83, 13.47), (-9.598, -0.2661, 13.55), (-9.458, -1.674, 14.1), (-9.392, -1.041, 14.29), (-9.459, -0.5412, 14.08), (-10.47, -1.659, 13.11), (-10.51, -1.11, 12.82), (-10.47, -0.5083, 13.18), (-10.45, -1.845, 13.48), (-10.4, -0.2501, 13.56), (-10.26, -1.686, 14.13), (-10.19, -1.04, 14.32), (-10.26, -0.5306, 14.1), (-10.45, -1.463, 13.52), (-10.44, -1.381, 14.07), (-10.62, -0.7696, 13.27), (-10.64, -1.082, 12.98), (-10.4, -1.046, 14.17), (-10.43, -0.7623, 14.14), (-10.62, -1.367, 13.21), (-10.56, -0.6356, 13.59), (-8.155, -1.752, 14.16), (-8.034, -0.9496, 14.28), (-8.383, -1.722, 12.95), (-8.348, -1.927, 13.39), (-8.091, -0.5035, 14.06), (-8.215, -0.2578, 13.5), (-8.281, -0.4839, 13.12), (-8.325, -1.011, 12.75), (-7.446, -0.9522, 14.21), (-7.499, -0.5402, 14.0), (-7.715, -1.009, 12.79), (-7.616, -1.672, 12.97), (-7.405, -1.7, 14.09), (-7.583, -1.862, 13.37), (-7.614, -0.3134, 13.49), (-7.674, -0.5222, 13.13)], [], [(1, 6, 13, 8), (0, 4, 11, 7), (4, 3, 10, 11), (3, 2, 9, 10), (5, 0, 7, 12), (2, 1, 8, 9), (10, 9, 16, 17), (12, 7, 14, 19), (9, 8, 15, 16), (8, 13, 20, 15), (7, 11, 18, 14), (11, 10, 17, 18), (14, 18, 24, 21), (19, 14, 21, 25), (22, 23, 15), (15, 20, 26, 22), (25, 21, 27, 32), (23, 22, 28, 29), (22, 26, 33, 28), (21, 24, 31, 27), (31, 30, 37, 38), (30, 29, 36, 37), (32, 27, 34, 39), (29, 28, 35, 36), (28, 33, 40, 35), (27, 31, 38, 34), (35, 40, 47, 42), (34, 38, 45, 41), (38, 37, 44, 45), (37, 36, 43, 44), (39, 34, 41, 46), (36, 35, 42, 43), (15, 23, 16), (30, 31, 55, 54), (31, 24, 52, 55), (29, 30, 54, 53), (51, 48, 16), (61, 59, 51), (18, 17, 49, 50), (23, 29, 53, 51), (17, 16, 48, 49), (51, 53, 61), (50, 49, 57, 58), (54, 55, 63, 62), (49, 48, 56, 57), (53, 54, 62, 61), (48, 51, 59, 56), (23, 51, 16), (52, 50, 58, 60), (55, 52, 63), (60, 63, 52), (24, 18, 52), (50, 52, 18), (62, 63, 71, 70), (57, 56, 64, 65), (61, 62, 70, 69), (56, 59, 67, 64), (63, 60, 68, 71), (60, 58, 66, 68), (59, 61, 69, 67), (58, 57, 65, 66), (116, 117, 75, 74), (121, 120, 108, 111), (117, 122, 73, 75), (122, 123, 72, 73), (108, 120, 74), (108, 109, 82, 81), (110, 111, 79, 76), (112, 113, 80, 83), (113, 114, 78, 80), (111, 108, 81, 79), (114, 115, 77, 78), (109, 112, 83, 82), (115, 110, 76, 77), (76, 79, 87, 84), (83, 80, 88, 91), (80, 78, 86, 88), (79, 81, 89, 87), (78, 77, 85, 86), (82, 83, 91, 90), (77, 76, 84, 85), (81, 82, 90, 89), (91, 88, 96, 99), (88, 86, 94, 96), (87, 89, 97, 95), (86, 85, 93, 94), (90, 91, 99, 98), (85, 84, 92, 93), (89, 90, 98, 97), (84, 87, 95, 92), (95, 97, 101, 100), (94, 93, 103, 102), (98, 99, 105, 104), (93, 92, 106, 103), (97, 98, 104, 101), (92, 95, 100, 106), (99, 96, 107, 105), (96, 94, 102, 107), (74, 109, 108), (75, 73, 113, 112), (73, 72, 114, 113), (74, 120, 116), (74, 75, 112, 109), (119, 121, 111, 110), (70, 71, 117, 116), (65, 64, 119, 118), (69, 70, 116, 120), (64, 67, 121, 119), (71, 68, 122, 117), (68, 66, 123, 122), (67, 69, 120, 121), (66, 65, 118, 123), (119, 110, 115, 118), (114, 72, 115), (123, 118, 72), (115, 72, 118)])
me_cylinder.polygons.foreach_set('use_smooth', [True] * 116)
me_cylinder.polygons.foreach_set('material_index', [0, 0, 0, 0, 0, 0, 0, 0, 0, 0, 0, 0, 0, 0, 0, 0, 0, 0, 0, 0, 0, 0, 0, 0, 0, 0, 0, 0, 0, 0, 0, 0, 0, 1, 1, 1, 1, 1, 1, 1, 1, 1, 1, 1, 1, 1, 1, 1, 1, 1, 1, 1, 1, 1, 1, 1, 1, 1, 1, 1, 1, 1, 1, 1, 1, 1, 1, 1, 1, 1, 1, 1, 1, 1, 1, 1, 1, 1, 1, 1, 1, 1, 1, 1, 1, 1, 1, 1, 1, 1, 1, 1, 1, 1, 1, 1, 1, 1, 1, 1, 1, 1, 1, 1, 1, 1, 1, 1, 1, 1, 1, 1, 1, 1, 1, 1])
_ca = me_cylinder.color_attributes.new('Col', 'BYTE_COLOR', 'CORNER')
_ca.data.foreach_set('color', [1.0, 1.0, 1.0, 1.0, 1.0, 1.0, 1.0, 1.0, 1.0, 1.0, 1.0, 1.0, 1.0, 1.0, 1.0, 1.0, 1.0, 1.0, 1.0, 1.0, 1.0, 1.0, 1.0, 1.0, 1.0, 1.0, 1.0, 1.0, 1.0, 1.0, 1.0, 1.0, 1.0, 1.0, 1.0, 1.0, 1.0, 1.0, 1.0, 1.0, 1.0, 1.0, 1.0, 1.0, 1.0, 1.0, 1.0, 1.0, 1.0, 1.0, 1.0, 1.0, 1.0, 1.0, 1.0, 1.0, 1.0, 1.0, 1.0, 1.0, 1.0, 1.0, 1.0, 1.0, 1.0, 1.0, 1.0, 1.0, 1.0, 1.0, 1.0, 1.0, 1.0, 1.0, 1.0, 1.0, 1.0, 1.0, 1.0, 1.0, 1.0, 1.0, 1.0, 1.0, 1.0, 1.0, 1.0, 1.0, 1.0, 1.0, 1.0, 1.0, 1.0, 1.0, 1.0, 1.0, 1.0, 1.0, 1.0, 1.0, 1.0, 1.0, 1.0, 1.0, 1.0, 1.0, 1.0, 1.0, 1.0, 1.0, 1.0, 1.0, 1.0, 1.0, 1.0, 1.0, 1.0, 1.0, 1.0, 1.0, 1.0, 1.0, 1.0, 1.0, 1.0, 1.0, 1.0, 1.0, 1.0, 1.0, 1.0, 1.0, 1.0, 1.0, 1.0, 1.0, 1.0, 1.0, 1.0, 1.0, 1.0, 1.0, 1.0, 1.0, 1.0, 1.0, 1.0, 1.0, 1.0, 1.0, 1.0, 1.0, 1.0, 1.0, 1.0, 1.0, 1.0, 1.0, 1.0, 1.0, 1.0, 1.0, 1.0, 1.0, 1.0, 1.0, 1.0, 1.0, 1.0, 1.0, 1.0, 1.0, 1.0, 1.0, 1.0, 1.0, 1.0, 1.0, 1.0, 1.0, 1.0, 1.0, 1.0, 1.0, 1.0, 1.0, 1.0, 1.0, 1.0, 1.0, 1.0, 1.0, 1.0, 1.0, 1.0, 1.0, 1.0, 1.0, 1.0, 1.0, 1.0, 1.0, 1.0, 1.0, 1.0, 1.0, 1.0, 1.0, 1.0, 1.0, 1.0, 1.0, 1.0, 1.0, 1.0, 1.0, 1.0, 1.0, 1.0, 1.0, 1.0, 1.0, 1.0, 1.0, 1.0, 1.0, 1.0, 1.0, 1.0, 1.0, 1.0, 1.0, 1.0, 1.0, 1.0, 1.0, 1.0, 1.0, 1.0, 1.0, 1.0, 1.0, 1.0, 1.0, 1.0, 1.0, 1.0, 1.0, 1.0, 1.0, 1.0, 1.0, 1.0, 1.0, 1.0, 1.0, 1.0, 1.0, 1.0, 1.0, 1.0, 1.0, 1.0, 1.0, 1.0, 1.0, 1.0, 1.0, 1.0, 1.0, 1.0, 1.0, 1.0, 1.0, 1.0, 1.0, 1.0, 1.0, 1.0, 1.0, 1.0, 1.0, 1.0, 1.0, 1.0, 1.0, 1.0, 1.0, 1.0, 1.0, 1.0, 1.0, 1.0, 1.0, 1.0, 1.0, 1.0, 1.0, 1.0, 1.0, 1.0, 1.0, 1.0, 1.0, 1.0, 1.0, 1.0, 1.0, 1.0, 1.0, 1.0, 1.0, 1.0, 1.0, 1.0, 1.0, 1.0, 1.0, 1.0, 1.0, 1.0, 1.0, 1.0, 1.0, 1.0, 1.0, 1.0, 1.0, 1.0, 1.0, 1.0, 1.0, 1.0, 1.0, 1.0, 1.0, 1.0, 1.0, 1.0, 1.0, 1.0, 1.0, 1.0, 1.0, 1.0, 1.0, 1.0, 1.0, 1.0, 1.0, 1.0, 1.0, 1.0, 1.0, 1.0, 1.0, 1.0, 1.0, 1.0, 1.0, 1.0, 1.0, 1.0, 1.0, 1.0, 1.0, 1.0, 1.0, 1.0, 1.0, 1.0, 1.0, 1.0, 1.0, 1.0, 1.0, 1.0, 1.0, 1.0, 1.0, 1.0, 1.0, 1.0, 1.0, 1.0, 1.0, 1.0, 1.0, 1.0, 1.0, 1.0, 1.0, 1.0, 1.0, 1.0, 1.0, 1.0, 1.0, 1.0, 1.0, 1.0, 1.0, 1.0, 1.0, 1.0, 1.0, 1.0, 1.0, 1.0, 1.0, 1.0, 1.0, 1.0, 1.0, 1.0, 1.0, 1.0, 1.0, 1.0, 1.0, 1.0, 1.0, 1.0, 1.0, 1.0, 1.0, 1.0, 1.0, 1.0, 1.0, 1.0, 1.0, 1.0, 1.0, 1.0, 1.0, 1.0, 1.0, 1.0, 1.0, 1.0, 1.0, 1.0, 1.0, 1.0, 1.0, 1.0, 1.0, 1.0, 1.0, 1.0, 1.0, 1.0, 1.0, 1.0, 1.0, 1.0, 1.0, 1.0, 1.0, 1.0, 1.0, 1.0, 1.0, 1.0, 1.0, 1.0, 1.0, 1.0, 1.0, 1.0, 1.0, 1.0, 1.0, 1.0, 1.0, 1.0, 1.0, 1.0, 1.0, 1.0, 1.0, 1.0, 1.0, 1.0, 1.0, 1.0, 1.0, 1.0, 1.0, 1.0, 1.0, 1.0, 1.0, 1.0, 1.0, 1.0, 1.0, 1.0, 1.0, 1.0, 1.0, 1.0, 1.0, 1.0, 1.0, 1.0, 1.0, 1.0, 1.0, 1.0, 1.0, 1.0, 1.0, 1.0, 1.0, 1.0, 1.0, 1.0, 1.0, 1.0, 1.0, 1.0, 1.0, 1.0, 1.0, 1.0, 1.0, 1.0, 1.0, 1.0, 1.0, 1.0, 1.0, 1.0, 1.0, 1.0, 1.0, 1.0, 1.0, 1.0, 1.0, 1.0, 1.0, 1.0, 1.0, 1.0, 1.0, 1.0, 1.0, 1.0, 1.0, 1.0, 1.0, 1.0, 1.0, 1.0, 1.0, 1.0, 1.0, 1.0, 1.0, 1.0, 1.0, 1.0, 1.0, 1.0, 1.0, 1.0, 1.0, 1.0, 1.0, 1.0, 1.0, 1.0, 1.0, 1.0, 1.0, 1.0, 1.0, 1.0, 1.0, 1.0, 1.0, 1.0, 1.0, 1.0, 1.0, 1.0, 1.0, 1.0, 1.0, 1.0, 1.0, 1.0, 1.0, 1.0, 1.0, 1.0, 1.0, 1.0, 1.0, 1.0, 1.0, 1.0, 1.0, 1.0, 1.0, 1.0, 1.0, 1.0, 1.0, 1.0, 1.0, 1.0, 1.0, 1.0, 1.0, 1.0, 1.0, 1.0, 1.0, 1.0, 1.0, 1.0, 1.0, 1.0, 1.0, 1.0, 1.0, 1.0, 1.0, 1.0, 1.0, 1.0, 1.0, 1.0, 1.0, 1.0, 1.0, 1.0, 1.0, 1.0, 1.0, 1.0, 1.0, 1.0, 1.0, 1.0, 1.0, 1.0, 1.0, 1.0, 1.0, 1.0, 1.0, 1.0, 1.0, 1.0, 1.0, 1.0, 1.0, 1.0, 1.0, 1.0, 1.0, 1.0, 1.0, 1.0, 1.0, 1.0, 1.0, 1.0, 1.0, 1.0, 1.0, 1.0, 1.0, 1.0, 1.0, 1.0, 1.0, 1.0, 1.0, 1.0, 1.0, 1.0, 1.0, 1.0, 1.0, 1.0, 1.0, 1.0, 1.0, 1.0, 1.0, 1.0, 1.0, 1.0, 1.0, 1.0, 1.0, 1.0, 1.0, 1.0, 1.0, 1.0, 1.0, 1.0, 1.0, 1.0, 1.0, 1.0, 1.0, 1.0, 1.0, 1.0, 1.0, 1.0, 1.0, 1.0, 1.0, 1.0, 1.0, 1.0, 1.0, 1.0, 1.0, 1.0, 1.0, 1.0, 1.0, 1.0, 1.0, 1.0, 1.0, 1.0, 1.0, 1.0, 1.0, 1.0, 1.0, 1.0, 1.0, 1.0, 1.0, 1.0, 1.0, 1.0, 1.0, 1.0, 1.0, 1.0, 1.0, 1.0, 1.0, 1.0, 1.0, 1.0, 1.0, 1.0, 1.0, 1.0, 1.0, 1.0, 1.0, 1.0, 1.0, 1.0, 1.0, 1.0, 1.0, 1.0, 1.0, 1.0, 1.0, 1.0, 1.0, 1.0, 1.0, 1.0, 1.0, 1.0, 1.0, 1.0, 1.0, 1.0, 1.0, 1.0, 1.0, 1.0, 1.0, 1.0, 1.0, 1.0, 1.0, 1.0, 1.0, 1.0, 1.0, 1.0, 1.0, 1.0, 1.0, 1.0, 1.0, 1.0, 1.0, 1.0, 1.0, 1.0, 1.0, 1.0, 1.0, 1.0, 1.0, 1.0, 1.0, 1.0, 1.0, 1.0, 1.0, 1.0, 1.0, 1.0, 1.0, 1.0, 1.0, 1.0, 1.0, 1.0, 1.0, 1.0, 1.0, 1.0, 1.0, 1.0, 1.0, 1.0, 1.0, 1.0, 1.0, 1.0, 1.0, 1.0, 1.0, 1.0, 1.0, 1.0, 1.0, 1.0, 1.0, 1.0, 1.0, 1.0, 1.0, 1.0, 1.0, 1.0, 1.0, 1.0, 1.0, 1.0, 1.0, 1.0, 1.0, 1.0, 1.0, 1.0, 1.0, 1.0, 1.0, 1.0, 1.0, 1.0, 1.0, 1.0, 1.0, 1.0, 1.0, 1.0, 1.0, 1.0, 1.0, 1.0, 1.0, 1.0, 1.0, 1.0, 1.0, 1.0, 1.0, 1.0, 1.0, 1.0, 1.0, 1.0, 1.0, 1.0, 1.0, 1.0, 1.0, 1.0, 1.0, 1.0, 1.0, 1.0, 1.0, 1.0, 1.0, 1.0, 1.0, 1.0, 1.0, 1.0, 1.0, 1.0, 1.0, 1.0, 1.0, 1.0, 1.0, 1.0, 1.0, 1.0, 1.0, 1.0, 1.0, 1.0, 1.0, 1.0, 1.0, 1.0, 1.0, 1.0, 1.0, 1.0, 1.0, 1.0, 1.0, 1.0, 1.0, 1.0, 1.0, 1.0, 1.0, 1.0, 1.0, 1.0, 1.0, 1.0, 1.0, 1.0, 1.0, 1.0, 1.0, 1.0, 1.0, 1.0, 1.0, 1.0, 1.0, 1.0, 1.0, 1.0, 1.0, 1.0, 1.0, 1.0, 1.0, 1.0, 1.0, 1.0, 1.0, 1.0, 1.0, 1.0, 1.0, 1.0, 1.0, 1.0, 1.0, 1.0, 1.0, 1.0, 1.0, 1.0, 1.0, 1.0, 1.0, 1.0, 1.0, 1.0, 1.0, 1.0, 1.0, 1.0, 1.0, 1.0, 1.0, 1.0, 1.0, 1.0, 1.0, 1.0, 1.0, 1.0, 1.0, 1.0, 1.0, 1.0, 1.0, 1.0, 1.0, 1.0, 1.0, 1.0, 1.0, 1.0, 1.0, 1.0, 1.0, 1.0, 1.0, 1.0, 1.0, 1.0, 1.0, 1.0, 1.0, 1.0, 1.0, 1.0, 1.0, 1.0, 1.0, 1.0, 1.0, 1.0, 1.0, 1.0, 1.0, 1.0, 1.0, 1.0, 1.0, 1.0, 1.0, 1.0, 1.0, 1.0, 1.0, 1.0, 1.0, 1.0, 1.0, 1.0, 1.0, 1.0, 1.0, 1.0, 1.0, 1.0, 1.0, 1.0, 1.0, 1.0, 1.0, 1.0, 1.0, 1.0, 1.0, 1.0, 1.0, 1.0, 1.0, 1.0, 1.0, 1.0, 1.0, 1.0, 1.0, 1.0, 1.0, 1.0, 1.0, 1.0, 1.0, 1.0, 1.0, 1.0, 1.0, 1.0, 1.0, 1.0, 1.0, 1.0, 1.0, 1.0, 1.0, 1.0, 1.0, 1.0, 1.0, 1.0, 1.0, 1.0, 1.0, 1.0, 1.0, 1.0, 1.0, 1.0, 1.0, 1.0, 1.0, 1.0, 1.0, 1.0, 1.0, 1.0, 1.0, 1.0, 1.0, 1.0, 1.0, 1.0, 1.0, 1.0, 1.0, 1.0, 1.0, 1.0, 1.0, 1.0, 1.0, 1.0, 1.0, 1.0, 1.0, 1.0, 1.0, 1.0, 1.0, 1.0, 1.0, 1.0, 1.0, 1.0, 1.0, 1.0, 1.0, 1.0, 1.0, 1.0, 1.0, 1.0, 1.0, 1.0, 1.0, 1.0, 1.0, 1.0, 1.0, 1.0, 1.0, 1.0, 1.0, 1.0, 1.0, 1.0, 1.0, 1.0, 1.0, 1.0, 1.0, 1.0, 1.0, 1.0, 1.0, 1.0, 1.0, 1.0, 1.0, 1.0, 1.0, 1.0, 1.0, 1.0, 1.0, 1.0, 1.0, 1.0, 1.0, 1.0, 1.0, 1.0, 1.0, 1.0, 1.0, 1.0, 1.0, 1.0, 1.0, 1.0, 1.0, 1.0, 1.0, 1.0, 1.0, 1.0, 1.0, 1.0, 1.0, 1.0, 1.0, 1.0, 1.0, 1.0, 1.0, 1.0, 1.0, 1.0, 1.0, 1.0, 1.0, 1.0, 1.0, 1.0, 1.0, 1.0, 1.0, 1.0, 1.0, 1.0, 1.0, 1.0, 1.0, 1.0, 1.0, 1.0, 1.0, 1.0, 1.0, 1.0, 1.0, 1.0, 1.0, 1.0, 1.0, 1.0, 1.0, 1.0, 1.0, 1.0, 1.0, 1.0, 1.0, 1.0, 1.0, 1.0, 1.0, 1.0, 1.0, 1.0, 1.0, 1.0, 1.0, 1.0, 1.0, 1.0, 1.0, 1.0, 1.0, 1.0, 1.0, 1.0, 1.0, 1.0, 1.0, 1.0, 1.0, 1.0, 1.0, 1.0, 1.0, 1.0, 1.0, 1.0, 1.0, 1.0, 1.0, 1.0, 1.0, 1.0, 1.0, 1.0, 1.0, 1.0, 1.0, 1.0, 1.0, 1.0, 1.0, 1.0, 1.0, 1.0, 1.0, 1.0, 1.0, 1.0, 1.0, 1.0, 1.0, 1.0, 1.0, 1.0, 1.0, 1.0, 1.0, 1.0, 1.0, 1.0, 1.0, 1.0, 1.0, 1.0, 1.0, 1.0, 1.0, 1.0, 1.0, 1.0, 1.0, 1.0, 1.0, 1.0, 1.0, 1.0, 1.0, 1.0, 1.0, 1.0, 1.0, 1.0, 1.0, 1.0, 1.0, 1.0, 1.0, 1.0, 1.0, 1.0, 1.0, 1.0, 1.0, 1.0, 1.0, 1.0, 1.0, 1.0, 1.0, 1.0, 1.0, 1.0, 1.0, 1.0, 1.0, 1.0, 1.0, 1.0, 1.0, 1.0, 1.0, 1.0, 1.0, 1.0, 1.0, 1.0, 1.0, 1.0, 1.0, 1.0, 1.0, 1.0, 1.0, 1.0, 1.0, 1.0, 1.0, 1.0, 1.0, 1.0, 1.0, 1.0, 1.0, 1.0, 1.0, 1.0, 1.0, 1.0, 1.0, 1.0, 1.0, 1.0, 1.0, 1.0, 1.0, 1.0, 1.0, 1.0, 1.0, 1.0, 1.0, 1.0, 1.0, 1.0, 1.0, 1.0, 1.0, 1.0, 1.0, 1.0, 1.0, 1.0, 1.0, 1.0, 1.0, 1.0, 1.0, 1.0, 1.0, 1.0, 1.0, 1.0, 1.0, 1.0, 1.0, 1.0, 1.0, 1.0, 1.0, 1.0, 1.0, 1.0, 1.0, 1.0, 1.0, 1.0, 1.0, 1.0, 1.0, 1.0, 1.0, 1.0, 1.0, 1.0, 1.0, 1.0, 1.0, 1.0, 1.0, 1.0, 1.0, 1.0, 1.0, 1.0, 1.0, 1.0, 1.0, 1.0, 1.0, 1.0, 1.0, 1.0, 1.0, 1.0, 1.0, 1.0, 1.0, 1.0, 1.0, 1.0, 1.0, 1.0, 1.0, 1.0, 1.0, 1.0, 1.0, 1.0, 1.0, 1.0, 1.0, 1.0, 1.0, 1.0, 1.0, 1.0, 1.0, 1.0, 1.0, 1.0, 1.0, 1.0, 1.0, 1.0, 1.0, 1.0, 1.0, 1.0, 1.0, 1.0, 1.0, 1.0, 1.0, 1.0, 1.0, 1.0, 1.0, 1.0, 1.0, 1.0, 1.0, 1.0, 1.0, 1.0, 1.0, 1.0, 1.0, 1.0, 1.0, 1.0, 1.0, 1.0, 1.0, 1.0, 1.0, 1.0, 1.0, 1.0, 1.0, 1.0, 1.0, 1.0, 1.0, 1.0, 1.0, 1.0, 1.0, 1.0, 1.0, 1.0, 1.0, 1.0, 1.0, 1.0, 1.0, 1.0, 1.0, 1.0, 1.0, 1.0, 1.0, 1.0, 1.0, 1.0, 1.0, 1.0, 1.0, 1.0, 1.0, 1.0, 1.0, 1.0, 1.0, 1.0, 1.0, 1.0, 1.0, 1.0, 1.0, 1.0, 1.0, 1.0, 1.0, 1.0, 1.0, 1.0, 1.0, 1.0, 1.0, 1.0, 1.0, 1.0, 1.0, 1.0, 1.0, 1.0, 1.0, 1.0, 1.0, 1.0, 1.0, 1.0, 1.0, 1.0, 1.0, 1.0, 1.0, 1.0, 1.0, 1.0, 1.0, 1.0, 1.0, 1.0, 1.0, 1.0, 1.0, 1.0, 1.0, 1.0, 1.0, 1.0, 1.0, 1.0, 1.0, 1.0, 1.0, 1.0, 1.0, 1.0, 1.0, 1.0, 1.0, 1.0, 1.0, 1.0, 1.0, 1.0, 1.0, 1.0, 1.0, 1.0, 1.0, 1.0, 1.0, 1.0, 1.0, 1.0, 1.0, 1.0, 1.0, 1.0, 1.0, 1.0, 1.0, 1.0, 1.0, 1.0, 1.0, 1.0, 1.0, 1.0, 1.0, 1.0, 1.0, 1.0, 1.0, 1.0, 1.0, 1.0, 1.0, 1.0, 1.0, 1.0, 1.0, 1.0, 1.0, 1.0, 1.0, 1.0, 1.0, 1.0, 1.0, 1.0, 1.0, 1.0, 1.0, 1.0, 1.0, 1.0, 1.0, 1.0, 1.0, 1.0, 1.0, 1.0, 1.0, 1.0, 1.0, 1.0, 1.0, 1.0, 1.0, 1.0, 1.0, 1.0, 1.0, 1.0, 1.0, 1.0, 1.0, 1.0, 1.0, 1.0, 1.0, 1.0, 1.0, 1.0, 1.0, 1.0, 1.0, 1.0, 1.0, 1.0, 1.0, 1.0, 1.0, 1.0, 1.0, 1.0, 1.0, 1.0, 1.0, 1.0, 1.0, 1.0, 1.0, 1.0, 1.0, 1.0, 1.0, 1.0, 1.0, 1.0, 1.0, 1.0, 1.0, 1.0, 1.0, 1.0, 1.0, 1.0, 1.0, 1.0, 1.0, 1.0, 1.0, 1.0, 1.0, 1.0, 1.0, 1.0, 1.0, 1.0, 1.0, 1.0, 1.0, 1.0, 1.0, 1.0, 1.0, 1.0, 1.0, 1.0, 1.0, 1.0, 1.0, 1.0, 1.0, 1.0, 1.0, 1.0, 1.0, 1.0, 1.0, 1.0, 1.0, 1.0, 1.0])
me_cylinder.materials.append(mat_yellow)
me_cylinder.materials.append(mat_blue)
me_cylinder.use_remesh_preserve_volume = False
me_cylinder.use_remesh_preserve_attributes = False
me_cylinder.use_mirror_x = True
me_cylinder.update()
me_cylinder_004 = bpy.data.meshes.new('Cylinder.004')
me_cylinder_004.from_pydata([(-12.92, -1.733, 12.22), (-12.88, -1.148, 11.24), (-12.94, 0.1593, 12.46), (-13.01, -1.931, 13.48), (-12.95, 0.7363, 13.76), (-12.9, -1.762, 15.69), (-12.85, -1.073, 16.08), (-12.89, 0.1931, 15.98), (-10.45, -2.098, 13.52), (-10.44, -1.891, 15.07), (-10.62, -0.3516, 12.81), (-10.64, -1.138, 11.99), (-10.4, -1.047, 15.34), (-10.43, -0.3331, 15.26), (-10.62, -1.855, 12.64), (-10.56, -0.01412, 13.71), (-15.62, -1.625, 12.49), (-15.59, -1.142, 11.65), (-15.64, -0.06408, 12.69), (-15.69, -1.788, 13.56), (-15.65, 0.4119, 13.8), (-15.61, -1.648, 15.44), (-15.57, -1.081, 15.72), (-15.6, -0.01907, 15.75), (-16.36, -1.124, 12.75), (-13.74, 0.1689, 15.99), (-13.7, -1.074, 16.06), (-16.56, -1.092, 13.72), (-13.73, -1.147, 11.26), (-16.34, -1.12, 15.15), (-13.75, -1.748, 15.69), (-13.77, -1.72, 12.24), (-13.85, -1.913, 13.49), (-13.8, 0.6961, 13.76), (-13.79, 0.1315, 12.47), (-15.17, 0.02479, 15.86), (-15.19, -1.647, 12.38), (-15.26, -1.817, 13.53), (-15.22, 0.4783, 13.79), (-15.2, -0.01844, 12.6), (-15.17, -1.672, 15.56), (-15.16, -1.143, 11.48), (-15.13, -1.079, 15.88), (-12.43, -1.404, 15.95), (-12.55, -1.072, 16.02), (-12.42, -0.2623, 15.99), (-10.99, -1.428, 16.2), (-10.79, -1.089, 16.34), (-10.98, -0.2736, 16.24), (-12.53, -1.357, 16.71), (-12.68, -1.108, 16.79), (-12.53, -0.5593, 16.74), (-11.54, -1.373, 17.18), (-11.47, -1.119, 17.36), (-11.54, -0.5637, 17.2), (-13.08, -1.322, 17.32), (-13.11, -1.189, 17.33), (-13.09, -1.046, 17.32), (-13.0, -1.298, 18.07), (-13.03, -1.158, 18.17), (-13.01, -1.014, 18.07), (-14.23, 0.1199, 15.94), (-14.25, -1.695, 12.29), (-14.33, -1.88, 13.51), (-14.28, 0.6221, 13.77), (-14.27, 0.08054, 12.52), (-14.23, -1.722, 15.64), (-14.22, -1.146, 11.33), (-14.19, -1.076, 16.0)], [], [(8, 9, 5, 3), (10, 11, 1, 2), (5, 9, 46, 43), (11, 14, 0, 1), (7, 6, 44, 45), (14, 8, 3, 0), (13, 15, 4, 7), (15, 10, 2, 4), (42, 35, 23, 22), (41, 36, 16, 17), (40, 42, 22, 21), (36, 37, 19, 16), (35, 38, 20, 23), (38, 39, 18, 20), (37, 40, 21, 19), (39, 41, 17, 18), (16, 19, 27, 24), (20, 18, 24, 27), (17, 16, 24), (19, 21, 29, 27), (5, 6, 26, 30), (23, 20, 27, 29), (1, 0, 31, 28), (6, 7, 25, 26), (18, 17, 24), (22, 23, 29), (21, 22, 29), (0, 3, 32, 31), (7, 4, 33, 25), (4, 2, 34, 33), (3, 5, 30, 32), (2, 1, 28, 34), (68, 61, 35, 42), (67, 62, 36, 41), (66, 68, 42, 40), (62, 63, 37, 36), (61, 64, 38, 35), (64, 65, 39, 38), (63, 66, 40, 37), (65, 67, 41, 39), (44, 43, 49, 50), (47, 48, 54, 53), (6, 5, 43, 44), (9, 12, 47, 46), (13, 7, 45, 48), (12, 13, 48, 47), (49, 52, 58, 55), (54, 51, 57, 60), (48, 45, 51, 54), (43, 46, 52, 49), (46, 47, 53, 52), (45, 44, 50, 51), (59, 60, 57, 56), (58, 59, 56, 55), (52, 53, 59, 58), (51, 50, 56, 57), (53, 54, 60, 59), (50, 49, 55, 56), (26, 25, 61, 68), (28, 31, 62, 67), (30, 26, 68, 66), (31, 32, 63, 62), (25, 33, 64, 61), (33, 34, 65, 64), (32, 30, 66, 63), (34, 28, 67, 65)])
me_cylinder_004.polygons.foreach_set('use_smooth', [True] * 66)
_ca = me_cylinder_004.color_attributes.new('Col', 'BYTE_COLOR', 'CORNER')
_ca.data.foreach_set('color', [1.0, 1.0, 1.0, 1.0, 1.0, 1.0, 1.0, 1.0, 1.0, 1.0, 1.0, 1.0, 1.0, 1.0, 1.0, 1.0, 1.0, 1.0, 1.0, 1.0, 1.0, 1.0, 1.0, 1.0, 1.0, 1.0, 1.0, 1.0, 1.0, 1.0, 1.0, 1.0, 1.0, 1.0, 1.0, 1.0, 1.0, 1.0, 1.0, 1.0, 1.0, 1.0, 1.0, 1.0, 1.0, 1.0, 1.0, 1.0, 1.0, 1.0, 1.0, 1.0, 1.0, 1.0, 1.0, 1.0, 1.0, 1.0, 1.0, 1.0, 1.0, 1.0, 1.0, 1.0, 1.0, 1.0, 1.0, 1.0, 1.0, 1.0, 1.0, 1.0, 1.0, 1.0, 1.0, 1.0, 1.0, 1.0, 1.0, 1.0, 1.0, 1.0, 1.0, 1.0, 1.0, 1.0, 1.0, 1.0, 1.0, 1.0, 1.0, 1.0, 1.0, 1.0, 1.0, 1.0, 1.0, 1.0, 1.0, 1.0, 1.0, 1.0, 1.0, 1.0, 1.0, 1.0, 1.0, 1.0, 1.0, 1.0, 1.0, 1.0, 1.0, 1.0, 1.0, 1.0, 1.0, 1.0, 1.0, 1.0, 1.0, 1.0, 1.0, 1.0, 1.0, 1.0, 1.0, 1.0, 1.0, 1.0, 1.0, 1.0, 1.0, 1.0, 1.0, 1.0, 1.0, 1.0, 1.0, 1.0, 1.0, 1.0, 1.0, 1.0, 1.0, 1.0, 1.0, 1.0, 1.0, 1.0, 1.0, 1.0, 1.0, 1.0, 1.0, 1.0, 1.0, 1.0, 1.0, 1.0, 1.0, 1.0, 1.0, 1.0, 1.0, 1.0, 1.0, 1.0, 1.0, 1.0, 1.0, 1.0, 1.0, 1.0, 1.0, 1.0, 1.0, 1.0, 1.0, 1.0, 1.0, 1.0, 1.0, 1.0, 1.0, 1.0, 1.0, 1.0, 1.0, 1.0, 1.0, 1.0, 1.0, 1.0, 1.0, 1.0, 1.0, 1.0, 1.0, 1.0, 1.0, 1.0, 1.0, 1.0, 1.0, 1.0, 1.0, 1.0, 1.0, 1.0, 1.0, 1.0, 1.0, 1.0, 1.0, 1.0, 1.0, 1.0, 1.0, 1.0, 1.0, 1.0, 1.0, 1.0, 1.0, 1.0, 1.0, 1.0, 1.0, 1.0, 1.0, 1.0, 1.0, 1.0, 1.0, 1.0, 1.0, 1.0, 1.0, 1.0, 1.0, 1.0, 1.0, 1.0, 1.0, 1.0, 1.0, 1.0, 1.0, 1.0, 1.0, 1.0, 1.0, 1.0, 1.0, 1.0, 1.0, 1.0, 1.0, 1.0, 1.0, 1.0, 1.0, 1.0, 1.0, 1.0, 1.0, 1.0, 1.0, 1.0, 1.0, 1.0, 1.0, 1.0, 1.0, 1.0, 1.0, 1.0, 1.0, 1.0, 1.0, 1.0, 1.0, 1.0, 1.0, 1.0, 1.0, 1.0, 1.0, 1.0, 1.0, 1.0, 1.0, 1.0, 1.0, 1.0, 1.0, 1.0, 1.0, 1.0, 1.0, 1.0, 1.0, 1.0, 1.0, 1.0, 1.0, 1.0, 1.0, 1.0, 1.0, 1.0, 1.0, 1.0, 1.0, 1.0, 1.0, 1.0, 1.0, 1.0, 1.0, 1.0, 1.0, 1.0, 1.0, 1.0, 1.0, 1.0, 1.0, 1.0, 1.0, 1.0, 1.0, 1.0, 1.0, 1.0, 1.0, 1.0, 1.0, 1.0, 1.0, 1.0, 1.0, 1.0, 1.0, 1.0, 1.0, 1.0, 1.0, 1.0, 1.0, 1.0, 1.0, 1.0, 1.0, 1.0, 1.0, 1.0, 1.0, 1.0, 1.0, 1.0, 1.0, 1.0, 1.0, 1.0, 1.0, 1.0, 1.0, 1.0, 1.0, 1.0, 1.0, 1.0, 1.0, 1.0, 1.0, 1.0, 1.0, 1.0, 1.0, 1.0, 1.0, 1.0, 1.0, 1.0, 1.0, 1.0, 1.0, 1.0, 1.0, 1.0, 1.0, 1.0, 1.0, 1.0, 1.0, 1.0, 1.0, 1.0, 1.0, 1.0, 1.0, 1.0, 1.0, 1.0, 1.0, 1.0, 1.0, 1.0, 1.0, 1.0, 1.0, 1.0, 1.0, 1.0, 1.0, 1.0, 1.0, 1.0, 1.0, 1.0, 1.0, 1.0, 1.0, 1.0, 1.0, 1.0, 1.0, 1.0, 1.0, 1.0, 1.0, 1.0, 1.0, 1.0, 1.0, 1.0, 1.0, 1.0, 1.0, 1.0, 1.0, 1.0, 1.0, 1.0, 1.0, 1.0, 1.0, 1.0, 1.0, 1.0, 1.0, 1.0, 1.0, 1.0, 1.0, 1.0, 1.0, 1.0, 1.0, 1.0, 1.0, 1.0, 1.0, 1.0, 1.0, 1.0, 1.0, 1.0, 1.0, 1.0, 1.0, 1.0, 1.0, 1.0, 1.0, 1.0, 1.0, 1.0, 1.0, 1.0, 1.0, 1.0, 1.0, 1.0, 1.0, 1.0, 1.0, 1.0, 1.0, 1.0, 1.0, 1.0, 1.0, 1.0, 1.0, 1.0, 1.0, 1.0, 1.0, 1.0, 1.0, 1.0, 1.0, 1.0, 1.0, 1.0, 1.0, 1.0, 1.0, 1.0, 1.0, 1.0, 1.0, 1.0, 1.0, 1.0, 1.0, 1.0, 1.0, 1.0, 1.0, 1.0, 1.0, 1.0, 1.0, 1.0, 1.0, 1.0, 1.0, 1.0, 1.0, 1.0, 1.0, 1.0, 1.0, 1.0, 1.0, 1.0, 1.0, 1.0, 1.0, 1.0, 1.0, 1.0, 1.0, 1.0, 1.0, 1.0, 1.0, 1.0, 1.0, 1.0, 1.0, 1.0, 1.0, 1.0, 1.0, 1.0, 1.0, 1.0, 1.0, 1.0, 1.0, 1.0, 1.0, 1.0, 1.0, 1.0, 1.0, 1.0, 1.0, 1.0, 1.0, 1.0, 1.0, 1.0, 1.0, 1.0, 1.0, 1.0, 1.0, 1.0, 1.0, 1.0, 1.0, 1.0, 1.0, 1.0, 1.0, 1.0, 1.0, 1.0, 1.0, 1.0, 1.0, 1.0, 1.0, 1.0, 1.0, 1.0, 1.0, 1.0, 1.0, 1.0, 1.0, 1.0, 1.0, 1.0, 1.0, 1.0, 1.0, 1.0, 1.0, 1.0, 1.0, 1.0, 1.0, 1.0, 1.0, 1.0, 1.0, 1.0, 1.0, 1.0, 1.0, 1.0, 1.0, 1.0, 1.0, 1.0, 1.0, 1.0, 1.0, 1.0, 1.0, 1.0, 1.0, 1.0, 1.0, 1.0, 1.0, 1.0, 1.0, 1.0, 1.0, 1.0, 1.0, 1.0, 1.0, 1.0, 1.0, 1.0, 1.0, 1.0, 1.0, 1.0, 1.0, 1.0, 1.0, 1.0, 1.0, 1.0, 1.0, 1.0, 1.0, 1.0, 1.0, 1.0, 1.0, 1.0, 1.0, 1.0, 1.0, 1.0, 1.0, 1.0, 1.0, 1.0, 1.0, 1.0, 1.0, 1.0, 1.0, 1.0, 1.0, 1.0, 1.0, 1.0, 1.0, 1.0, 1.0, 1.0, 1.0, 1.0, 1.0, 1.0, 1.0, 1.0, 1.0, 1.0, 1.0, 1.0, 1.0, 1.0, 1.0, 1.0, 1.0, 1.0, 1.0, 1.0, 1.0, 1.0, 1.0, 1.0, 1.0, 1.0, 1.0, 1.0, 1.0, 1.0, 1.0, 1.0, 1.0, 1.0, 1.0, 1.0, 1.0, 1.0, 1.0, 1.0, 1.0, 1.0, 1.0, 1.0, 1.0, 1.0, 1.0, 1.0, 1.0, 1.0, 1.0, 1.0, 1.0, 1.0, 1.0, 1.0, 1.0, 1.0, 1.0, 1.0, 1.0, 1.0, 1.0, 1.0, 1.0, 1.0, 1.0, 1.0, 1.0, 1.0, 1.0, 1.0, 1.0, 1.0, 1.0, 1.0, 1.0, 1.0, 1.0, 1.0, 1.0, 1.0, 1.0, 1.0, 1.0, 1.0, 1.0, 1.0, 1.0, 1.0, 1.0, 1.0, 1.0, 1.0, 1.0, 1.0, 1.0, 1.0, 1.0, 1.0, 1.0, 1.0, 1.0, 1.0, 1.0, 1.0, 1.0, 1.0, 1.0, 1.0, 1.0, 1.0, 1.0, 1.0, 1.0, 1.0, 1.0, 1.0, 1.0, 1.0, 1.0, 1.0, 1.0, 1.0, 1.0, 1.0, 1.0, 1.0, 1.0, 1.0, 1.0, 1.0, 1.0, 1.0, 1.0, 1.0, 1.0, 1.0, 1.0, 1.0, 1.0, 1.0, 1.0, 1.0, 1.0, 1.0, 1.0, 1.0, 1.0, 1.0, 1.0, 1.0, 1.0, 1.0, 1.0, 1.0, 1.0, 1.0, 1.0, 1.0, 1.0, 1.0, 1.0, 1.0, 1.0, 1.0, 1.0, 1.0, 1.0, 1.0, 1.0, 1.0, 1.0, 1.0, 1.0, 1.0, 1.0, 1.0, 1.0, 1.0, 1.0, 1.0, 1.0, 1.0, 1.0, 1.0, 1.0, 1.0, 1.0, 1.0, 1.0, 1.0, 1.0, 1.0, 1.0, 1.0, 1.0, 1.0, 1.0, 1.0, 1.0, 1.0, 1.0, 1.0, 1.0, 1.0, 1.0, 1.0, 1.0, 1.0, 1.0, 1.0, 1.0, 1.0, 1.0, 1.0, 1.0, 1.0, 1.0, 1.0, 1.0, 1.0, 1.0, 1.0, 1.0, 1.0, 1.0, 1.0, 1.0, 1.0, 1.0, 1.0, 1.0, 1.0, 1.0, 1.0, 1.0, 1.0, 1.0, 1.0, 1.0, 1.0, 1.0, 1.0, 1.0, 1.0, 1.0, 1.0, 1.0, 1.0, 1.0, 1.0, 1.0, 1.0, 1.0, 1.0, 1.0, 1.0, 1.0, 1.0, 1.0, 1.0, 1.0, 1.0, 1.0, 1.0, 1.0, 1.0, 1.0, 1.0, 1.0, 1.0, 1.0, 1.0, 1.0, 1.0, 1.0, 1.0, 1.0, 1.0, 1.0, 1.0, 1.0, 1.0, 1.0, 1.0, 1.0, 1.0, 1.0, 1.0, 1.0, 1.0, 1.0, 1.0, 1.0, 1.0, 1.0, 1.0, 1.0, 1.0, 1.0, 1.0, 1.0, 1.0, 1.0, 1.0, 1.0, 1.0, 1.0, 1.0, 1.0, 1.0, 1.0, 1.0, 1.0, 1.0, 1.0, 1.0, 1.0, 1.0, 1.0, 1.0, 1.0, 1.0, 1.0, 1.0, 1.0, 1.0, 1.0, 1.0, 1.0, 1.0, 1.0, 1.0, 1.0, 1.0, 1.0, 1.0, 1.0, 1.0, 1.0, 1.0, 1.0, 1.0, 1.0, 1.0, 1.0, 1.0])
me_cylinder_004.materials.append(mat_red)
me_cylinder_004.use_remesh_preserve_volume = False
me_cylinder_004.use_remesh_preserve_attributes = False
me_cylinder_004.use_mirror_vertex_groups = False
me_cylinder_004.update()
arm_armature = bpy.data.armatures.new('Armature')  # bones are not reproduced

# ---- objects
ob_armature = bpy.data.objects.new('armature', arm_armature)
ob_head = bpy.data.objects.new('Head', me_cylinder_002)
ob_empty = bpy.data.objects.new('Empty', None)
ob_specular = bpy.data.objects.new('Specular', light_hemi_001)
ob_camera = bpy.data.objects.new('Camera', cam_camera_001)
ob_light = bpy.data.objects.new('Light', light_hemi)
ob_legs = bpy.data.objects.new('Legs', me_cylinder_001)
ob_handleft = bpy.data.objects.new('HandLeft', me_cylinder_003)
ob_upper = bpy.data.objects.new('Upper', me_cylinder)
ob_handright = bpy.data.objects.new('HandRight', me_cylinder_004)

# ---- transforms, parenting, visibility, modifiers, constraints
ob_armature.location = (0.0, 1.192e-07, 0.0)
ob_armature.scale = (8.74, 8.74, 8.74)
ob_armature.show_in_front = True
ob_armature.lineart.crease_threshold = 0.0
ob_head.parent = ob_armature
ob_head.matrix_parent_inverse = Matrix(((0.1144, 0.0, 0.0, 0.0), (0.0, 0.1144, 0.0, -1.364e-08), (0.0, 0.0, 0.1144, 0.0), (0.0, 0.0, 0.0, 1.0)))
ob_head.location = (0.0, 0.0, 0.0)
ob_head.hide_viewport = True
ob_head.hide_render = True
ob_head.lineart.crease_threshold = 0.0
ob_head.use_mesh_mirror_x = True
_vg = ob_head.vertex_groups.new(name='base')
_vg = ob_head.vertex_groups.new(name='spine')
_vg = ob_head.vertex_groups.new(name='chest')
for _i, _w in zip([0, 2, 3, 4, 5], [0.04958, 0.006555, 0.06827, 0.04592, 0.05983]): _vg.add([_i], _w, 'REPLACE')
_vg = ob_head.vertex_groups.new(name='neck')
for _i, _w in zip([0, 1, 2, 3, 4, 5, 6, 7, 8, 9, 10, 11, 12, 13, 15, 16, 17, 19, 20, 22, 27, 43, 44, 45, 46, 47, 48], [0.159, 0.1288, 0.0943, 0.06839, 0.1266, 0.1784, 0.148, 0.05629, 0.2121, 0.191, 0.06025, 0.04579, 0.06958, 0.2018, 0.05056, 0.0313, 0.006285, 0.003936, 0.05892, 0.003476, 0.0157, 0.1162, 0.1032, 0.1205, 0.07298, 0.05896, 0.08253]): _vg.add([_i], _w, 'REPLACE')
_vg = ob_head.vertex_groups.new(name='head')
for _i, _w in zip([0, 1, 2, 3, 4, 5, 6, 7, 8, 9, 10, 11, 12, 13, 14, 15, 16, 17, 18, 19, 20, 21, 22, 23, 24, 25, 26, 27, 28, 29, 30, 31, 32, 33, 34, 35, 36, 37, 38, 39, 40, 41, 42, 43, 44, 45, 46, 47, 48], [0.7296, 0.7026, 0.7147, 0.7543, 0.7468, 0.705, 0.6667, 0.9013, 0.7352, 0.7502, 0.8855, 0.9074, 0.8823, 0.7357, 0.962, 0.9336, 0.9439, 0.953, 0.9634, 0.9538, 0.9231, 0.986, 0.9646, 0.9719, 0.981, 0.986, 0.9827, 0.9569, 0.9973, 0.991, 0.9931, 0.996, 0.9972, 0.9972, 0.99, 0.9984, 0.9827, 0.9942, 0.9928, 0.9868, 0.9915, 0.994, 0.9786, 0.8511, 0.8609, 0.8434, 0.905, 0.9195, 0.8927]): _vg.add([_i], _w, 'REPLACE')
_vg = ob_head.vertex_groups.new(name='Leftshoulder')
_vg = ob_head.vertex_groups.new(name='Leftupper_arm')
_vg = ob_head.vertex_groups.new(name='Leftforearm')
_vg = ob_head.vertex_groups.new(name='hand.L')
_vg = ob_head.vertex_groups.new(name='thumb.01.L')
_vg = ob_head.vertex_groups.new(name='thumb.02.L')
_vg = ob_head.vertex_groups.new(name='thumb.03.L')
_vg = ob_head.vertex_groups.new(name='palm.02.L')
_vg = ob_head.vertex_groups.new(name='f_middle.01.L')
_vg = ob_head.vertex_groups.new(name='f_middle.02.L')
_vg = ob_head.vertex_groups.new(name='Rightshoulder')
for _i, _w in zip([0, 1, 2, 3, 4, 5, 6, 8, 9, 10, 11, 13, 43, 44, 45], [0.05632, 0.1443, 0.154, 0.1003, 0.07213, 0.05148, 0.1618, 0.04149, 0.0501, 0.01921, 0.001731, 0.05426, 0.00551, 0.008118, 0.01205]): _vg.add([_i], _w, 'REPLACE')
_vg = ob_head.vertex_groups.new(name='Rightupper_arm')
_vg = ob_head.vertex_groups.new(name='Rightforearm')
_vg = ob_head.vertex_groups.new(name='hand.R')
_vg = ob_head.vertex_groups.new(name='thumb.01.R')
_vg = ob_head.vertex_groups.new(name='thumb.02.R')
_vg = ob_head.vertex_groups.new(name='thumb.03.R')
_vg = ob_head.vertex_groups.new(name='palm.02.R')
_vg = ob_head.vertex_groups.new(name='f_middle.01.R')
_vg = ob_head.vertex_groups.new(name='f_middle.02.R')
_vg = ob_head.vertex_groups.new(name='Leftthigh')
_vg = ob_head.vertex_groups.new(name='Leftshin')
_vg = ob_head.vertex_groups.new(name='Leftfoot')
_vg = ob_head.vertex_groups.new(name='Lefttoe')
_vg = ob_head.vertex_groups.new(name='LeftIK_feet')
_vg = ob_head.vertex_groups.new(name='heel.02.L')
_vg = ob_head.vertex_groups.new(name='Rightthigh')
_vg = ob_head.vertex_groups.new(name='Rightshin')
_vg = ob_head.vertex_groups.new(name='Rightfoot')
_vg = ob_head.vertex_groups.new(name='Righttoe')
_vg = ob_head.vertex_groups.new(name='RightIK_feet')
_vg = ob_head.vertex_groups.new(name='heel.02.R')
_vg = ob_head.vertex_groups.new(name='LeftIK_knee')
_vg = ob_head.vertex_groups.new(name='RightIK_knee')
_vg = ob_head.vertex_groups.new(name='hips.001')
_m = ob_head.modifiers.new('Mirror', 'MIRROR')
_m.use_clip = True
_m = ob_head.modifiers.new('Subsurf', 'SUBSURF')
_m.uv_smooth = 'PRESERVE_CORNERS'
_m.quality = 2
_m.show_only_control_edges = False
_m = ob_head.modifiers.new('Armature', 'ARMATURE')
_m.object = ob_armature
ob_empty.location = (-0.04986, -2.875e-07, -0.6568)
ob_empty.scale = (6.269, 6.269, 6.269)
ob_empty.empty_image_offset = (0.0, 0.0)
ob_empty.lineart.crease_threshold = 0.0
ob_specular.location = (-4.923, -24.82, 29.37)
ob_specular.lineart.crease_threshold = 0.0
_c = ob_specular.constraints.new('TRACK_TO'); _c.name = 'AutoTrack'
_c.target = ob_empty
ob_camera.location = (10.0, -10.0, 10.0)
ob_camera.rotation_euler = (1.047, 0.0, 0.7854)
ob_camera.lineart.crease_threshold = 0.0
_c = ob_camera.constraints.new('TRACK_TO'); _c.name = 'AutoTrack'
_c.target = ob_empty
ob_light.location = (26.08, -27.14, 29.46)
ob_light.lineart.crease_threshold = 0.0
_c = ob_light.constraints.new('TRACK_TO'); _c.name = 'AutoTrack'
_c.target = ob_empty
ob_legs.parent = ob_armature
ob_legs.matrix_parent_inverse = Matrix(((0.1144, 0.0, 0.0, 0.0), (0.0, 0.1144, 0.0, -1.364e-08), (0.0, 0.0, 0.1144, 0.0), (0.0, 0.0, 0.0, 1.0)))
ob_legs.location = (0.0, 1.347, 0.0)
ob_legs.lineart.crease_threshold = 0.0
ob_legs.use_mesh_mirror_x = True
_vg = ob_legs.vertex_groups.new(name='base')
for _i, _w in zip([37, 45, 46, 50, 54, 55, 90, 94, 95], [0.002868, 0.1653, 0.03379, 0.1579, 0.05985, 0.9014, 0.1579, 0.05985, 0.9014]): _vg.add([_i], _w, 'REPLACE')
_vg = ob_legs.vertex_groups.new(name='spine')
for _i, _w in zip([37, 41, 42, 43, 44, 45, 46, 48, 49, 50, 51, 52, 53, 54, 55, 56, 90, 91, 92, 93, 94, 95, 96], [0.03196, 0.04212, 0.05536, 0.05606, 0.056, 0.101, 0.006046, 0.0152, 0.06886, 0.4758, 0.1728, 0.1957, 0.2679, 0.4939, 0.4886, 0.1816, 0.4758, 0.1728, 0.1957, 0.2679, 0.4939, 0.4886, 0.1816]): _vg.add([_i], _w, 'REPLACE')
_vg = ob_legs.vertex_groups.new(name='chest')
for _i, _w in zip([56, 96], [0.0001967, 0.0001967]): _vg.add([_i], _w, 'REPLACE')
_vg = ob_legs.vertex_groups.new(name='neck')
_vg = ob_legs.vertex_groups.new(name='head')
_vg = ob_legs.vertex_groups.new(name='Leftshoulder')
_vg = ob_legs.vertex_groups.new(name='Leftupper_arm')
_vg = ob_legs.vertex_groups.new(name='Leftforearm')
_vg = ob_legs.vertex_groups.new(name='hand.L')
_vg = ob_legs.vertex_groups.new(name='thumb.01.L')
_vg = ob_legs.vertex_groups.new(name='thumb.02.L')
_vg = ob_legs.vertex_groups.new(name='thumb.03.L')
_vg = ob_legs.vertex_groups.new(name='palm.02.L')
_vg = ob_legs.vertex_groups.new(name='f_middle.01.L')
_vg = ob_legs.vertex_groups.new(name='f_middle.02.L')
_vg = ob_legs.vertex_groups.new(name='Rightshoulder')
_vg = ob_legs.vertex_groups.new(name='Rightupper_arm')
_vg = ob_legs.vertex_groups.new(name='Rightforearm')
_vg = ob_legs.vertex_groups.new(name='hand.R')
_vg = ob_legs.vertex_groups.new(name='thumb.01.R')
_vg = ob_legs.vertex_groups.new(name='thumb.02.R')
_vg = ob_legs.vertex_groups.new(name='thumb.03.R')
_vg = ob_legs.vertex_groups.new(name='palm.02.R')
_vg = ob_legs.vertex_groups.new(name='f_middle.01.R')
_vg = ob_legs.vertex_groups.new(name='f_middle.02.R')
_vg = ob_legs.vertex_groups.new(name='Leftthigh')
_vg = ob_legs.vertex_groups.new(name='Leftshin')
_vg = ob_legs.vertex_groups.new(name='Leftfoot')
_vg = ob_legs.vertex_groups.new(name='Lefttoe')
_vg = ob_legs.vertex_groups.new(name='LeftIK_feet')
_vg = ob_legs.vertex_groups.new(name='heel.02.L')
_vg = ob_legs.vertex_groups.new(name='Rightthigh')
for _i, _w in zip([1, 3, 5, 7, 9, 11, 13, 15, 16, 17, 18, 19, 20, 21, 22, 23, 24, 25, 26, 27, 28, 29, 30, 31, 32, 33, 34, 35, 36, 37, 38, 39, 40, 41, 42, 43, 44, 45, 46, 47, 48, 49, 50, 51, 52, 53, 54, 55, 56, 90, 91, 92, 93, 94, 95, 96], [0.1172, 0.1608, 0.1482, 0.1213, 0.0636, 0.07367, 0.1102, 0.1473, 0.7264, 0.7411, 0.5193, 0.5212, 0.7383, 0.9266, 0.9089, 0.9452, 0.9477, 0.936, 0.9408, 0.9583, 0.926, 0.9799, 0.9563, 0.9282, 0.9237, 0.9371, 0.9634, 0.9859, 0.9892, 0.8543, 0.795, 0.6906, 0.7487, 0.7735, 0.8456, 0.9002, 0.9085, 0.2374, 0.4, 0.3705, 0.5305, 0.466, 0.1376, 0.3919, 0.5892, 0.5956, 0.3245, 0.003413, 0.2865, 0.1376, 0.3919, 0.5892, 0.5956, 0.3245, 0.003413, 0.2865]): _vg.add([_i], _w, 'REPLACE')
_vg = ob_legs.vertex_groups.new(name='Rightshin')
for _i, _w in zip([0, 1, 2, 3, 4, 5, 6, 7, 8, 9, 10, 11, 12, 13, 14, 15, 16, 17, 18, 19, 20, 21, 22, 23, 24, 25, 26, 27, 28, 57, 58, 59, 60, 61, 62, 63, 64, 65, 66, 67, 68, 69, 70, 71, 72, 73, 74, 75, 76, 79, 80, 81, 82, 83, 88], [0.9548, 0.8823, 0.948, 0.8384, 0.9306, 0.8511, 0.9048, 0.8783, 0.8972, 0.9362, 0.9067, 0.9262, 0.9247, 0.8895, 0.9454, 0.8523, 0.2723, 0.2579, 0.4803, 0.4786, 0.2615, 0.0718, 0.088, 0.04813, 0.04395, 0.05984, 0.05719, 0.03144, 0.07333, 0.9885, 0.9855, 0.9854, 0.9892, 0.9945, 0.9935, 0.9913, 0.989, 0.4299, 0.2121, 0.166, 0.0956, 0.04192, 0.05924, 0.1276, 0.2213, 0.1689, 0.09935, 0.06278, 0.004861, 0.03785, 0.1005, 0.0779, 0.05382, 0.01254, 0.05312]): _vg.add([_i], _w, 'REPLACE')
_vg = ob_legs.vertex_groups.new(name='Rightfoot')
for _i, _w in zip([0, 2, 4, 6, 8, 10, 12, 14, 65, 66, 67, 68, 69, 70, 71, 72, 73, 74, 75, 76, 77, 78, 79, 80, 81, 82, 83, 84, 85, 86, 87, 88, 89], [0.03894, 0.05172, 0.06983, 0.09241, 0.09076, 0.08519, 0.07197, 0.05324, 0.5665, 0.784, 0.8219, 0.8492, 0.7792, 0.795, 0.8313, 0.7667, 0.819, 0.8878, 0.8979, 0.7904, 0.2039, 0.183, 0.8467, 0.873, 0.8978, 0.9192, 0.911, 0.7746, 0.1213, 0.144, 0.8088, 0.8982, 0.8936]): _vg.add([_i], _w, 'REPLACE')
_vg = ob_legs.vertex_groups.new(name='Righttoe')
for _i, _w in zip([68, 69, 70, 71, 75, 76, 77, 78, 79, 80, 82, 83, 84, 85, 86, 87, 88, 89], [0.0552, 0.1748, 0.1457, 0.03224, 0.02856, 0.1822, 0.7881, 0.8055, 0.1093, 0.002957, 0.003873, 0.05769, 0.2123, 0.8758, 0.8514, 0.1682, 0.04734, 0.09382]): _vg.add([_i], _w, 'REPLACE')
_vg = ob_legs.vertex_groups.new(name='RightIK_feet')
for _i, _w in zip([0, 2, 4, 12, 14, 65, 66, 67, 68, 71, 72, 73, 74, 75, 76, 79, 80, 81, 82, 83, 84, 87, 88, 89], [0.06003, 0.06847, 0.0112, 0.0373, 0.05703, 0.8674, 0.8547, 0.1566, 0.02502, 0.1257, 0.726, 0.9383, 0.9288, 0.1535, 0.002715, 0.1191, 0.7763, 0.9295, 0.8894, 0.1962, 0.03619, 0.1473, 0.7177, 0.1327]): _vg.add([_i], _w, 'REPLACE')
_vg = ob_legs.vertex_groups.new(name='heel.02.R')
for _i, _w in zip([66, 67, 70, 71, 72, 73, 74, 75, 78, 79, 80, 81, 82, 83, 84, 86, 87, 88, 89], [0.1633, 0.05857, 0.002657, 0.09214, 0.1474, 0.246, 0.7447, 0.1322, 0.01574, 0.256, 0.7511, 0.8602, 0.9732, 0.2099, 0.02347, 0.08637, 0.5422, 0.9794, 0.1973]): _vg.add([_i], _w, 'REPLACE')
_vg = ob_legs.vertex_groups.new(name='LeftIK_knee')
_vg = ob_legs.vertex_groups.new(name='RightIK_knee')
_vg = ob_legs.vertex_groups.new(name='hips.001')
for _i, _w in zip([30, 31, 32, 33, 37, 38, 39, 40, 41, 42, 43, 44, 45, 46, 47, 48, 49, 50, 51, 52, 53, 54, 55, 56, 90, 91, 92, 93, 94, 95, 96], [0.02336, 0.06407, 0.06205, 0.04288, 0.1034, 0.1875, 0.2996, 0.2197, 0.1677, 0.08652, 0.02093, 0.01377, 0.66, 0.5708, 0.6201, 0.4263, 0.4449, 0.3735, 0.3912, 0.1731, 0.09922, 0.1542, 0.4793, 0.4794, 0.3735, 0.3912, 0.1731, 0.09922, 0.1542, 0.4793, 0.4794]): _vg.add([_i], _w, 'REPLACE')
_m = ob_legs.modifiers.new('Mirror', 'MIRROR')
_m.use_clip = True
_m = ob_legs.modifiers.new('Subsurf', 'SUBSURF')
_m.uv_smooth = 'PRESERVE_CORNERS'
_m.quality = 2
_m.show_only_control_edges = False
_m = ob_legs.modifiers.new('Armature', 'ARMATURE')
_m.object = ob_armature
ob_handleft.parent = ob_armature
ob_handleft.matrix_parent_inverse = Matrix(((0.1144, 0.0, 0.0, 0.0), (0.0, 0.1144, 0.0, -1.364e-08), (0.0, 0.0, 0.1144, 0.0), (0.0, 0.0, 0.0, 1.0)))
ob_handleft.location = (0.0, 1.347, 0.0)
ob_handleft.lineart.crease_threshold = 0.0
_vg = ob_handleft.vertex_groups.new(name='base')
_vg = ob_handleft.vertex_groups.new(name='spine')
_vg = ob_handleft.vertex_groups.new(name='chest')
_vg = ob_handleft.vertex_groups.new(name='neck')
_vg = ob_handleft.vertex_groups.new(name='head')
_vg = ob_handleft.vertex_groups.new(name='Leftshoulder')
_vg = ob_handleft.vertex_groups.new(name='Leftupper_arm')
_vg = ob_handleft.vertex_groups.new(name='Leftforearm')
for _i, _w in zip([8, 9, 10, 11, 12, 14, 15], [0.03907, 0.01299, 0.08607, 0.1018, 0.08126, 0.09413, 0.02856]): _vg.add([_i], _w, 'REPLACE')
_vg = ob_handleft.vertex_groups.new(name='hand.L')
for _i, _w in zip([0, 1, 2, 3, 8, 9, 10, 11, 14, 15, 28], [0.08761, 0.09158, 0.06419, 0.04203, 0.8684, 0.05735, 0.6985, 0.7597, 0.8098, 0.04104, 0.001511]): _vg.add([_i], _w, 'REPLACE')
_vg = ob_handleft.vertex_groups.new(name='thumb.01.L')
for _i, _w in zip([5, 6, 7, 8, 9, 12, 13, 15, 25, 26, 30, 43, 44, 45, 46, 47, 48, 49, 50, 51, 52, 53, 54, 61, 66, 68], [0.1338, 0.1978, 0.3694, 0.05115, 0.8928, 0.8978, 0.9384, 0.03972, 0.1053, 0.0937, 0.05075, 0.2327, 0.2858, 0.2629, 0.929, 0.9479, 0.902, 0.01658, 0.02749, 0.002966, 0.03499, 0.06464, 0.0558, 0.0454, 0.003627, 0.04079]): _vg.add([_i], _w, 'REPLACE')
_vg = ob_handleft.vertex_groups.new(name='thumb.02.L')
for _i, _w in zip([5, 6, 7, 25, 26, 30, 43, 44, 45, 46, 47, 48, 49, 50, 51, 52, 53, 54, 61, 68], [0.1278, 0.1449, 0.1915, 0.06057, 0.06467, 0.03525, 0.392, 0.2393, 0.4616, 0.03936, 0.01715, 0.07815, 0.1364, 0.09924, 0.1815, 0.8732, 0.8837, 0.8392, 0.007101, 0.01143]): _vg.add([_i], _w, 'REPLACE')
_vg = ob_handleft.vertex_groups.new(name='thumb.03.L')
for _i, _w in zip([5, 6, 7, 25, 26, 43, 44, 45, 49, 50, 51, 52, 53, 54, 55, 56, 57, 58, 59, 60], [0.05749, 0.108, 0.07621, 0.01127, 0.036, 0.1546, 0.2205, 0.149, 0.8024, 0.8257, 0.7695, 0.07853, 0.0466, 0.1016, 0.9732, 0.9837, 0.979, 0.9833, 1.011, 0.9816]): _vg.add([_i], _w, 'REPLACE')
_vg = ob_handleft.vertex_groups.new(name='palm.02.L')
for _i, _w in zip([0, 1, 2, 3, 4, 5, 6, 7, 8, 10, 11, 13, 14, 15, 21, 22, 23, 25, 26, 28, 30, 31, 32, 33, 34, 35, 40, 41, 42, 43, 44, 45, 61, 62, 63, 64, 65, 66, 67, 68], [0.7318, 0.7115, 0.7749, 0.8345, 0.8879, 0.5632, 0.3554, 0.2277, 0.01272, 0.1958, 0.1152, 0.02301, 0.07134, 0.8672, 0.02657, 0.03877, 0.0166, 0.1703, 0.3593, 0.2219, 0.4673, 0.1999, 0.1362, 0.1134, 0.1827, 0.0535, 0.0762, 0.02332, 0.07729, 0.1748, 0.1715, 0.08108, 0.1059, 0.08212, 0.02565, 0.01533, 0.07025, 0.2026, 0.1009, 0.1776]): _vg.add([_i], _w, 'REPLACE')
_vg = ob_handleft.vertex_groups.new(name='f_middle.01.L')
for _i, _w in zip([0, 1, 2, 3, 4, 5, 6, 7, 16, 17, 18, 19, 20, 21, 22, 23, 24, 25, 26, 27, 28, 29, 30, 31, 32, 33, 34, 35, 36, 37, 38, 39, 40, 41, 42, 43, 44, 45, 61, 62, 63, 64, 65, 66, 67, 68], [0.1545, 0.1714, 0.1404, 0.09018, 0.06965, 0.1003, 0.1811, 0.1278, 0.301, 0.5519, 0.3364, 0.09682, 0.2277, 0.6883, 0.7475, 0.7332, 0.2118, 0.6108, 0.4137, 0.004129, 0.7057, 0.6242, 0.3852, 0.7229, 0.8245, 0.8636, 0.7688, 0.8057, 0.5388, 0.4963, 0.7983, 0.7362, 0.7429, 0.7155, 0.7754, 0.02952, 0.07676, 0.03517, 0.7575, 0.774, 0.8684, 0.922, 0.8466, 0.674, 0.7921, 0.6783]): _vg.add([_i], _w, 'REPLACE')
_vg = ob_handleft.vertex_groups.new(name='f_middle.02.L')
for _i, _w in zip([16, 17, 18, 19, 20, 21, 22, 23, 24, 27, 28, 29, 30, 31, 34, 35, 36, 37, 38, 39, 40, 41, 42, 61, 62, 63, 64, 65, 66, 67, 68], [0.687, 0.4275, 0.6519, 0.9004, 0.7662, 0.2577, 0.1855, 0.2133, 0.7802, 0.9719, 0.03223, 0.3382, 0.004976, 0.04835, 0.006431, 0.1029, 0.4362, 0.4979, 0.1881, 0.238, 0.1539, 0.2428, 0.1069, 0.0385, 0.1323, 0.0876, 0.02594, 0.07459, 0.06203, 0.09316, 0.04587]): _vg.add([_i], _w, 'REPLACE')
_vg = ob_handleft.vertex_groups.new(name='Rightshoulder')
_vg = ob_handleft.vertex_groups.new(name='Rightupper_arm')
_vg = ob_handleft.vertex_groups.new(name='Rightforearm')
_vg = ob_handleft.vertex_groups.new(name='hand.R')
_vg = ob_handleft.vertex_groups.new(name='thumb.01.R')
_vg = ob_handleft.vertex_groups.new(name='thumb.02.R')
_vg = ob_handleft.vertex_groups.new(name='thumb.03.R')
_vg = ob_handleft.vertex_groups.new(name='palm.02.R')
_vg = ob_handleft.vertex_groups.new(name='f_middle.01.R')
_vg = ob_handleft.vertex_groups.new(name='f_middle.02.R')
_vg = ob_handleft.vertex_groups.new(name='Leftthigh')
for _i, _w in zip([0, 1, 2, 3, 4, 5, 6, 7, 8, 9, 10, 11, 12, 13, 14, 15, 16, 17, 18, 19, 20, 21, 22, 23, 24, 25, 26, 27, 28, 29, 30, 31, 32, 33, 34, 35, 36, 37, 38, 39, 40, 41, 42, 43, 44, 45, 46, 47, 48, 49, 50, 51, 52, 53, 54, 55, 56, 57, 58, 59, 60, 61, 62, 63, 64, 65, 66, 67, 68], [0.0, 0.0, 0.0, 0.0, 0.0, 0.0, 0.0, 0.0, 0.0, 0.0, 0.0, 0.0, 0.0, 0.0, 0.0, 0.0, 0.0, 0.0, 0.0, 0.0, 0.0, 0.0, 0.0, 0.0, 0.0, 0.0, 0.0, 0.0, 0.0, 0.0, 0.0, 0.0, 0.0, 0.0, 0.0, 0.0, 0.0, 0.0, 0.0, 0.0, 0.0, 0.0, 0.0, 0.0, 0.0, 0.0, 0.0, 0.0, 0.0, 0.0, 0.0, 0.0, 0.0, 0.0, 0.0, 0.0, 0.0, 0.0, 0.0, 0.0, 0.0, 0.0, 0.0, 0.0, 0.0, 0.0, 0.0, 0.0, 0.0]): _vg.add([_i], _w, 'REPLACE')
_vg = ob_handleft.vertex_groups.new(name='Leftshin')
_vg = ob_handleft.vertex_groups.new(name='Leftfoot')
_vg = ob_handleft.vertex_groups.new(name='Lefttoe')
_vg = ob_handleft.vertex_groups.new(name='LeftIK_feet')
_vg = ob_handleft.vertex_groups.new(name='heel.02.L')
_vg = ob_handleft.vertex_groups.new(name='Rightthigh')
_vg = ob_handleft.vertex_groups.new(name='Rightshin')
_vg = ob_handleft.vertex_groups.new(name='Rightfoot')
_vg = ob_handleft.vertex_groups.new(name='Righttoe')
_vg = ob_handleft.vertex_groups.new(name='RightIK_feet')
_vg = ob_handleft.vertex_groups.new(name='heel.02.R')
_vg = ob_handleft.vertex_groups.new(name='LeftIK_knee')
_vg = ob_handleft.vertex_groups.new(name='RightIK_knee')
_vg = ob_handleft.vertex_groups.new(name='hips.001')
_m = ob_handleft.modifiers.new('Subsurf', 'SUBSURF')
_m.uv_smooth = 'PRESERVE_CORNERS'
_m.quality = 2
_m.show_only_control_edges = False
_m = ob_handleft.modifiers.new('Armature', 'ARMATURE')
_m.object = ob_armature
ob_upper.parent = ob_armature
ob_upper.matrix_parent_inverse = Matrix(((0.1144, 0.0, 0.0, 0.0), (0.0, 0.1144, 0.0, -1.364e-08), (0.0, 0.0, 0.1144, 0.0), (0.0, 0.0, 0.0, 1.0)))
ob_upper.location = (0.0, 1.347, 0.0)
ob_upper.lineart.crease_threshold = 0.0
ob_upper.use_mesh_mirror_x = True
_vg = ob_upper.vertex_groups.new(name='base')
for _i, _w in zip([0, 4, 5, 7, 12], [0.1579, 0.05985, 0.9014, 0.02051, 0.08108]): _vg.add([_i], _w, 'REPLACE')
_vg = ob_upper.vertex_groups.new(name='spine')
for _i, _w in zip([0, 1, 2, 3, 4, 5, 6, 7, 8, 9, 10, 11, 12, 13, 14, 15, 16, 17, 18, 19, 20, 21, 22, 23, 25, 26, 48, 49], [0.4758, 0.1728, 0.1957, 0.2679, 0.4939, 0.4886, 0.1816, 0.7914, 0.6582, 0.6704, 0.6955, 0.7442, 0.8355, 0.624, 0.1499, 0.1328, 0.0703, 0.1494, 0.04092, 0.1641, 0.1618, 0.03146, 0.03855, 0.005539, 0.05211, 0.05136, 0.006474, 0.04406]): _vg.add([_i], _w, 'REPLACE')
_vg = ob_upper.vertex_groups.new(name='chest')
for _i, _w in zip([6, 7, 8, 9, 10, 11, 12, 13, 14, 15, 16, 17, 18, 19, 20, 21, 22, 23, 24, 25, 26, 27, 28, 29, 30, 32, 33, 34, 35, 36, 37, 38, 39, 40, 41, 43, 44, 45, 46, 48, 49], [0.0001967, 0.07973, 0.07782, 0.05886, 0.02756, 0.0432, 0.07974, 0.1013, 0.4928, 0.3859, 0.1019, 0.05877, 0.1047, 0.6701, 0.4518, 0.2243, 0.1253, 0.05749, 0.02161, 0.6308, 0.1457, 0.1495, 0.02628, 0.004931, 0.026, 0.5091, 0.03454, 0.1232, 0.04205, 0.08326, 0.3049, 0.1147, 0.1674, 0.02118, 0.04958, 0.006555, 0.06827, 0.04592, 0.05983, 0.02611, 0.008972]): _vg.add([_i], _w, 'REPLACE')
_vg = ob_upper.vertex_groups.new(name='neck')
for _i, _w in zip([21, 25, 26, 27, 28, 31, 32, 33, 34, 35, 36, 37, 38, 39, 40, 41, 42, 43, 44, 45, 46, 47], [0.02986, 0.05827, 0.01001, 0.1565, 0.06827, 0.005595, 0.1912, 0.0969, 0.5046, 0.2733, 0.1311, 0.1388, 0.4397, 0.4669, 0.2867, 0.159, 0.1288, 0.0943, 0.06839, 0.1266, 0.1784, 0.148]): _vg.add([_i], _w, 'REPLACE')
_vg = ob_upper.vertex_groups.new(name='head')
for _i, _w in zip([25, 26, 27, 28, 29, 30, 32, 33, 34, 35, 36, 37, 38, 39, 40, 41, 42, 43, 44, 45, 46, 47], [0.006094, 0.006117, 0.07199, 0.06596, 0.004986, 0.01384, 0.093, 0.08945, 0.2137, 0.2506, 0.236, 0.2384, 0.2075, 0.2523, 0.2624, 0.7296, 0.7026, 0.7147, 0.7543, 0.7468, 0.705, 0.6667]): _vg.add([_i], _w, 'REPLACE')
_vg = ob_upper.vertex_groups.new(name='Leftshoulder')
_vg = ob_upper.vertex_groups.new(name='Leftupper_arm')
_vg = ob_upper.vertex_groups.new(name='Leftforearm')
_vg = ob_upper.vertex_groups.new(name='hand.L')
for _i, _w in zip([1, 5, 6], [0.0, 0.0, 0.0]): _vg.add([_i], _w, 'REPLACE')
_vg = ob_upper.vertex_groups.new(name='thumb.01.L')
_vg = ob_upper.vertex_groups.new(name='thumb.02.L')
_vg = ob_upper.vertex_groups.new(name='thumb.03.L')
_vg = ob_upper.vertex_groups.new(name='palm.02.L')
_vg = ob_upper.vertex_groups.new(name='f_middle.01.L')
_vg = ob_upper.vertex_groups.new(name='f_middle.02.L')
_vg = ob_upper.vertex_groups.new(name='Rightshoulder')
for _i, _w in zip([7, 8, 9, 10, 11, 13, 14, 15, 16, 17, 18, 19, 20, 21, 22, 23, 24, 25, 26, 27, 28, 29, 30, 31, 32, 33, 34, 35, 36, 37, 38, 39, 40, 41, 42, 43, 44, 45, 46, 47, 48, 49, 50, 51, 52, 53, 54, 55, 56, 57, 58, 59, 61, 62], [0.0275, 0.07828, 0.09052, 0.09544, 0.08316, 0.07804, 0.2698, 0.3558, 0.5731, 0.5216, 0.6405, 0.1124, 0.2927, 0.6227, 0.7101, 0.6594, 0.7879, 0.2089, 0.7053, 0.5837, 0.7758, 0.7711, 0.7734, 0.8432, 0.1795, 0.7433, 0.1453, 0.4157, 0.5169, 0.2867, 0.2182, 0.1016, 0.4029, 0.05632, 0.1443, 0.154, 0.1003, 0.07213, 0.05148, 0.1618, 0.2529, 0.2284, 0.1564, 0.2374, 0.1237, 0.2132, 0.1659, 0.1144, 0.07402, 0.06061, 0.004159, 0.06627, 0.06404, 0.01533]): _vg.add([_i], _w, 'REPLACE')
_vg = ob_upper.vertex_groups.new(name='Rightupper_arm')
for _i, _w in zip([9, 10, 11, 14, 15, 16, 17, 18, 20, 21, 22, 23, 24, 26, 27, 28, 29, 30, 31, 36, 37, 48, 49, 50, 51, 52, 53, 54, 55, 56, 57, 58, 59, 60, 61, 62, 63, 64, 65, 66, 67, 68, 69, 70, 71, 72, 73, 74, 75, 76, 108, 109, 110, 111, 112, 113, 114, 115, 116, 117, 118, 119, 120, 121, 122, 123], [0.009276, 0.02708, 0.01333, 0.05692, 0.07955, 0.233, 0.241, 0.1971, 0.01029, 0.04942, 0.07251, 0.2339, 0.1538, 0.001722, 0.001213, 0.02878, 0.1565, 0.1348, 0.08806, 0.009019, 0.009032, 0.6693, 0.6835, 0.8038, 0.7189, 0.8653, 0.7609, 0.8141, 0.8749, 0.8982, 0.9137, 0.9634, 0.9121, 0.9843, 0.9206, 0.9592, 0.9818, 0.9457, 0.9542, 0.9762, 0.9446, 0.9913, 0.9509, 0.9657, 0.9839, 0.2209, 0.1473, 0.2503, 0.1865, 0.0003849, 0.1323, 0.07679, 0.1557, 0.1435, 0.04105, 0.004593, 0.0558, 0.1381, 0.822, 0.8523, 0.7895, 0.8158, 0.8018, 0.8131, 0.9003, 0.8464]): _vg.add([_i], _w, 'REPLACE')
_vg = ob_upper.vertex_groups.new(name='Rightforearm')
for _i, _w in zip([64, 65, 67, 69, 70, 72, 73, 74, 75, 76, 77, 78, 79, 80, 81, 82, 83, 84, 85, 86, 87, 88, 89, 90, 91, 92, 93, 94, 95, 96, 97, 98, 99, 100, 101, 102, 103, 104, 106, 107, 108, 109, 110, 111, 112, 113, 114, 115, 116, 117, 118, 119, 120, 121, 122, 123], [0.02802, 0.01762, 0.03436, 0.027, 0.008494, 0.7788, 0.8527, 0.7492, 0.8133, 0.9736, 0.9781, 0.9913, 0.9766, 0.9965, 0.9786, 0.9852, 0.9928, 0.9854, 0.9853, 0.9913, 0.9873, 0.9949, 0.9817, 0.9803, 0.9869, 0.889, 0.8761, 0.9085, 0.9066, 0.9339, 0.8579, 0.8264, 0.8692, 0.03907, 0.01299, 0.08607, 0.1018, 0.08126, 0.09413, 0.02856, 0.8671, 0.9228, 0.8435, 0.8557, 0.9543, 0.9726, 0.944, 0.8614, 0.1769, 0.1474, 0.2085, 0.1811, 0.1962, 0.1841, 0.09955, 0.1528]): _vg.add([_i], _w, 'REPLACE')
_vg = ob_upper.vertex_groups.new(name='hand.R')
for _i, _w in zip([5, 6, 92, 93, 94, 95, 100, 101, 102, 103, 106, 107], [0.0, 0.0, 0.09611, 0.1024, 0.06363, 0.0793, 0.8684, 0.05735, 0.6985, 0.7597, 0.8098, 0.04104]): _vg.add([_i], _w, 'REPLACE')
_vg = ob_upper.vertex_groups.new(name='thumb.01.R')
for _i, _w in zip([97, 98, 99, 100, 101, 104, 105, 107], [0.1153, 0.1531, 0.09122, 0.05115, 0.8928, 0.8978, 0.9384, 0.03972]): _vg.add([_i], _w, 'REPLACE')
_vg = ob_upper.vertex_groups.new(name='thumb.02.R')
_vg = ob_upper.vertex_groups.new(name='thumb.03.R')
_vg = ob_upper.vertex_groups.new(name='palm.02.R')
for _i, _w in zip([96, 99, 100, 102, 103, 105, 106, 107], [0.04135, 0.01815, 0.01272, 0.1958, 0.1152, 0.02301, 0.07134, 0.8672]): _vg.add([_i], _w, 'REPLACE')
_vg = ob_upper.vertex_groups.new(name='f_middle.01.R')
_vg = ob_upper.vertex_groups.new(name='f_middle.02.R')
_vg = ob_upper.vertex_groups.new(name='Leftthigh')
for _i, _w in zip([5, 6, 12, 13, 25, 26, 32, 33, 39, 40, 46, 47], [0.0002575, 0.03422, 0.0, 1.249e-22, 0.0, 0.0, 0.0, 0.0, 0.0, 0.0, 0.0, 0.0]): _vg.add([_i], _w, 'REPLACE')
_vg = ob_upper.vertex_groups.new(name='Leftshin')
_vg = ob_upper.vertex_groups.new(name='Leftfoot')
_vg = ob_upper.vertex_groups.new(name='Lefttoe')
_vg = ob_upper.vertex_groups.new(name='LeftIK_feet')
_vg = ob_upper.vertex_groups.new(name='heel.02.L')
_vg = ob_upper.vertex_groups.new(name='Rightthigh')
for _i, _w in zip([0, 1, 2, 3, 4, 5, 6, 7, 8, 9, 10, 11, 12, 13, 14, 15, 16, 17, 18, 21, 22, 23, 24, 25, 26, 27, 28, 29, 30, 31, 32, 33, 34, 35, 36, 37, 38, 39, 40, 41, 42, 43, 44, 45, 46, 47, 48, 49, 50, 51, 52, 53, 54, 55, 56, 57, 58, 59, 60, 61, 62, 63, 64, 65, 66, 67, 68, 69, 70, 71, 72, 73, 74, 75, 76, 77, 78, 79, 80, 81, 82, 83, 84, 85, 86, 87, 88, 89, 90, 91, 92, 93, 94, 95, 96, 97, 98, 99, 100, 101, 102, 103, 104, 105, 106, 107, 108, 109, 110, 111, 112, 113, 114, 115, 116, 117, 118, 119, 120, 121, 122, 123], [8.074e-33, 1.722e-35, 3.784e-44, 0.0, 6.376e-42, 0.0002575, 0.03422, 3.003e-27, 1.071e-24, 3.576e-24, 4.115e-14, 3.481e-22, 0.0, 1.249e-22, 0.0, 0.0, 0.0, 0.0, 0.0, 0.0, 0.0, 0.0, 0.0, 0.0, 0.0, 0.0, 0.0, 0.0, 0.0, 0.0, 0.0, 0.0, 0.0, 0.0, 0.0, 0.0, 0.0, 0.0, 0.0, 0.0, 0.0, 0.0, 0.0, 0.0, 0.0, 0.0, 0.0, 0.0, 0.0, 0.0, 0.0, 0.0, 0.0, 0.0, 0.0, 0.0, 0.0, 0.0, 0.0, 0.0, 0.0, 0.0, 0.0, 0.0, 0.0, 0.0, 0.0, 0.0, 0.0, 0.0, 0.0, 0.0, 0.0, 0.0, 0.0, 0.0, 0.0, 0.0, 0.0, 0.0, 0.0, 0.0, 0.0, 0.0, 0.0, 0.0, 0.0, 0.0, 0.0, 0.0, 0.0, 0.0, 0.0, 0.0, 0.0, 0.0, 0.0, 0.0, 0.0, 0.0, 0.0, 0.0, 0.0, 0.0, 0.0, 0.0, 0.0, 0.0, 0.0, 0.0, 0.0, 0.0, 0.0, 0.0, 0.0, 0.0, 0.0, 0.0, 0.0, 0.0, 0.0, 0.0]): _vg.add([_i], _w, 'REPLACE')
_vg = ob_upper.vertex_groups.new(name='Rightshin')
_vg = ob_upper.vertex_groups.new(name='Rightfoot')
_vg = ob_upper.vertex_groups.new(name='Righttoe')
_vg = ob_upper.vertex_groups.new(name='RightIK_feet')
_vg = ob_upper.vertex_groups.new(name='heel.02.R')
_vg = ob_upper.vertex_groups.new(name='LeftIK_knee')
_vg = ob_upper.vertex_groups.new(name='RightIK_knee')
_vg = ob_upper.vertex_groups.new(name='hips.001')
for _i, _w in zip([0, 1, 2, 3, 4, 5, 6, 7, 8, 9, 10, 11, 12, 13], [0.3735, 0.3912, 0.1731, 0.09922, 0.1542, 0.4793, 0.4794, 0.04283, 0.06986, 0.04181, 0.01974, 0.01922, 0.05, 0.09752]): _vg.add([_i], _w, 'REPLACE')
_m = ob_upper.modifiers.new('Mirror', 'MIRROR')
_m.use_clip = True
_m = ob_upper.modifiers.new('Subsurf', 'SUBSURF')
_m.uv_smooth = 'PRESERVE_CORNERS'
_m.quality = 2
_m.show_only_control_edges = False
_m = ob_upper.modifiers.new('Armature', 'ARMATURE')
_m.object = ob_armature
ob_handright.parent = ob_armature
ob_handright.matrix_parent_inverse = Matrix(((0.1144, 0.0, 0.0, 0.0), (0.0, 0.1144, 0.0, -1.364e-08), (0.0, 0.0, 0.1144, 0.0), (0.0, 0.0, 0.0, 1.0)))
ob_handright.location = (0.0, 1.347, 0.0)
ob_handright.lineart.crease_threshold = 0.0
_vg = ob_handright.vertex_groups.new(name='base')
_vg = ob_handright.vertex_groups.new(name='spine')
_vg = ob_handright.vertex_groups.new(name='chest')
_vg = ob_handright.vertex_groups.new(name='neck')
_vg = ob_handright.vertex_groups.new(name='head')
_vg = ob_handright.vertex_groups.new(name='Leftshoulder')
_vg = ob_handright.vertex_groups.new(name='Leftupper_arm')
_vg = ob_handright.vertex_groups.new(name='Leftforearm')
_vg = ob_handright.vertex_groups.new(name='hand.L')
_vg = ob_handright.vertex_groups.new(name='thumb.01.L')
_vg = ob_handright.vertex_groups.new(name='thumb.02.L')
_vg = ob_handright.vertex_groups.new(name='thumb.03.L')
_vg = ob_handright.vertex_groups.new(name='palm.02.L')
_vg = ob_handright.vertex_groups.new(name='f_middle.01.L')
_vg = ob_handright.vertex_groups.new(name='f_middle.02.L')
_vg = ob_handright.vertex_groups.new(name='Rightshoulder')
_vg = ob_handright.vertex_groups.new(name='Rightupper_arm')
_vg = ob_handright.vertex_groups.new(name='Rightforearm')
for _i, _w in zip([8, 9, 10, 11, 12, 14, 15], [0.03907, 0.01299, 0.08607, 0.1018, 0.08126, 0.09413, 0.02856]): _vg.add([_i], _w, 'REPLACE')
_vg = ob_handright.vertex_groups.new(name='hand.R')
for _i, _w in zip([0, 1, 2, 3, 8, 9, 10, 11, 14, 15, 28], [0.08761, 0.09158, 0.06419, 0.04203, 0.8684, 0.05735, 0.6985, 0.7597, 0.8098, 0.04104, 0.001511]): _vg.add([_i], _w, 'REPLACE')
_vg = ob_handright.vertex_groups.new(name='thumb.01.R')
for _i, _w in zip([5, 6, 7, 8, 9, 12, 13, 15, 25, 26, 30, 43, 44, 45, 46, 47, 48, 49, 50, 51, 52, 53, 54, 61, 66, 68], [0.1338, 0.1978, 0.3694, 0.05115, 0.8928, 0.8978, 0.9384, 0.03972, 0.1053, 0.0937, 0.05075, 0.2327, 0.2858, 0.2629, 0.929, 0.9479, 0.902, 0.01658, 0.02749, 0.002966, 0.03499, 0.06464, 0.0558, 0.0454, 0.003627, 0.04079]): _vg.add([_i], _w, 'REPLACE')
_vg = ob_handright.vertex_groups.new(name='thumb.02.R')
for _i, _w in zip([5, 6, 7, 25, 26, 30, 43, 44, 45, 46, 47, 48, 49, 50, 51, 52, 53, 54, 61, 68], [0.1278, 0.1449, 0.1915, 0.06057, 0.06467, 0.03525, 0.392, 0.2393, 0.4616, 0.03936, 0.01715, 0.07815, 0.1364, 0.09924, 0.1815, 0.8732, 0.8837, 0.8392, 0.007101, 0.01143]): _vg.add([_i], _w, 'REPLACE')
_vg = ob_handright.vertex_groups.new(name='thumb.03.R')
for _i, _w in zip([5, 6, 7, 25, 26, 43, 44, 45, 49, 50, 51, 52, 53, 54, 55, 56, 57, 58, 59, 60], [0.05749, 0.108, 0.07621, 0.01127, 0.036, 0.1546, 0.2205, 0.149, 0.8024, 0.8257, 0.7695, 0.07853, 0.0466, 0.1016, 0.9732, 0.9837, 0.979, 0.9833, 1.011, 0.9816]): _vg.add([_i], _w, 'REPLACE')
_vg = ob_handright.vertex_groups.new(name='palm.02.R')
for _i, _w in zip([0, 1, 2, 3, 4, 5, 6, 7, 8, 10, 11, 13, 14, 15, 21, 22, 23, 25, 26, 28, 30, 31, 32, 33, 34, 35, 40, 41, 42, 43, 44, 45, 61, 62, 63, 64, 65, 66, 67, 68], [0.7318, 0.7115, 0.7749, 0.8345, 0.8879, 0.5632, 0.3554, 0.2277, 0.01272, 0.1958, 0.1152, 0.02301, 0.07134, 0.8672, 0.02657, 0.03877, 0.0166, 0.1703, 0.3593, 0.2219, 0.4673, 0.1999, 0.1362, 0.1134, 0.1827, 0.0535, 0.0762, 0.02332, 0.07729, 0.1748, 0.1715, 0.08108, 0.1059, 0.08212, 0.02565, 0.01533, 0.07025, 0.2026, 0.1009, 0.1776]): _vg.add([_i], _w, 'REPLACE')
_vg = ob_handright.vertex_groups.new(name='f_middle.01.R')
for _i, _w in zip([0, 1, 2, 3, 4, 5, 6, 7, 16, 17, 18, 19, 20, 21, 22, 23, 24, 25, 26, 27, 28, 29, 30, 31, 32, 33, 34, 35, 36, 37, 38, 39, 40, 41, 42, 43, 44, 45, 61, 62, 63, 64, 65, 66, 67, 68], [0.1545, 0.1714, 0.1404, 0.09018, 0.06965, 0.1003, 0.1811, 0.1278, 0.301, 0.5519, 0.3364, 0.09682, 0.2277, 0.6883, 0.7475, 0.7332, 0.2118, 0.6108, 0.4137, 0.004129, 0.7057, 0.6242, 0.3852, 0.7229, 0.8245, 0.8636, 0.7688, 0.8057, 0.5388, 0.4963, 0.7983, 0.7362, 0.7429, 0.7155, 0.7754, 0.02952, 0.07676, 0.03517, 0.7575, 0.774, 0.8684, 0.922, 0.8466, 0.674, 0.7921, 0.6783]): _vg.add([_i], _w, 'REPLACE')
_vg = ob_handright.vertex_groups.new(name='f_middle.02.R')
for _i, _w in zip([16, 17, 18, 19, 20, 21, 22, 23, 24, 27, 28, 29, 30, 31, 34, 35, 36, 37, 38, 39, 40, 41, 42, 61, 62, 63, 64, 65, 66, 67, 68], [0.687, 0.4275, 0.6519, 0.9004, 0.7662, 0.2577, 0.1855, 0.2133, 0.7802, 0.9719, 0.03223, 0.3382, 0.004976, 0.04835, 0.006431, 0.1029, 0.4362, 0.4979, 0.1881, 0.238, 0.1539, 0.2428, 0.1069, 0.0385, 0.1323, 0.0876, 0.02594, 0.07459, 0.06203, 0.09316, 0.04587]): _vg.add([_i], _w, 'REPLACE')
_vg = ob_handright.vertex_groups.new(name='Leftthigh')
_vg = ob_handright.vertex_groups.new(name='Leftshin')
_vg = ob_handright.vertex_groups.new(name='Leftfoot')
_vg = ob_handright.vertex_groups.new(name='Lefttoe')
_vg = ob_handright.vertex_groups.new(name='LeftIK_feet')
_vg = ob_handright.vertex_groups.new(name='heel.02.L')
_vg = ob_handright.vertex_groups.new(name='Rightthigh')
for _i, _w in zip([0, 1, 2, 3, 4, 5, 6, 7, 8, 9, 10, 11, 12, 13, 14, 15, 16, 17, 18, 19, 20, 21, 22, 23, 24, 25, 26, 27, 28, 29, 30, 31, 32, 33, 34, 35, 36, 37, 38, 39, 40, 41, 42, 43, 44, 45, 46, 47, 48, 49, 50, 51, 52, 53, 54, 55, 56, 57, 58, 59, 60, 61, 62, 63, 64, 65, 66, 67, 68], [0.0, 0.0, 0.0, 0.0, 0.0, 0.0, 0.0, 0.0, 0.0, 0.0, 0.0, 0.0, 0.0, 0.0, 0.0, 0.0, 0.0, 0.0, 0.0, 0.0, 0.0, 0.0, 0.0, 0.0, 0.0, 0.0, 0.0, 0.0, 0.0, 0.0, 0.0, 0.0, 0.0, 0.0, 0.0, 0.0, 0.0, 0.0, 0.0, 0.0, 0.0, 0.0, 0.0, 0.0, 0.0, 0.0, 0.0, 0.0, 0.0, 0.0, 0.0, 0.0, 0.0, 0.0, 0.0, 0.0, 0.0, 0.0, 0.0, 0.0, 0.0, 0.0, 0.0, 0.0, 0.0, 0.0, 0.0, 0.0, 0.0]): _vg.add([_i], _w, 'REPLACE')
_vg = ob_handright.vertex_groups.new(name='Rightshin')
_vg = ob_handright.vertex_groups.new(name='Rightfoot')
_vg = ob_handright.vertex_groups.new(name='Righttoe')
_vg = ob_handright.vertex_groups.new(name='RightIK_feet')
_vg = ob_handright.vertex_groups.new(name='heel.02.R')
_vg = ob_handright.vertex_groups.new(name='LeftIK_knee')
_vg = ob_handright.vertex_groups.new(name='RightIK_knee')
_vg = ob_handright.vertex_groups.new(name='hips.001')
_m = ob_handright.modifiers.new('Subsurf', 'SUBSURF')
_m.uv_smooth = 'PRESERVE_CORNERS'
_m.quality = 2
_m.show_only_control_edges = False
_m = ob_handright.modifiers.new('Armature', 'ARMATURE')
_m.object = ob_armature

# ---- collection membership
scene.collection.objects.link(ob_armature)
scene.collection.objects.link(ob_head)
col_base.objects.link(ob_armature)
col_base.objects.link(ob_empty)
col_base.objects.link(ob_specular)
col_base.objects.link(ob_camera)
col_base.objects.link(ob_light)
col_legs.objects.link(ob_armature)
col_legs.objects.link(ob_legs)
col_upper.objects.link(ob_armature)
col_upper.objects.link(ob_handleft)
col_upper.objects.link(ob_upper)
col_hand_right.objects.link(ob_armature)
col_hand_right.objects.link(ob_handright)

# ---- scene / render settings (as saved in the file)
scene.camera = ob_camera
scene.frame_start = 0; scene.frame_end = 79; scene.frame_set(34)
scene.render.engine = 'BLENDER_EEVEE_NEXT'
scene.render.image_settings.color_mode = 'RGB'
scene.render.image_settings.compression = 90
scene.render.resolution_x = 128
scene.render.resolution_y = 128
scene.render.dither_intensity = 0.0
scene.render.filter_size = 0.0
scene.render.film_transparent = True
scene.render.line_thickness = 0.4
scene.cycles.use_denoising = False
scene.cycles.samples = 10
scene.cycles.sampling_pattern = 'TABULATED_SOBOL'
scene.cycles.light_sampling_threshold = 0.0
scene.cycles.use_adaptive_sampling = False
scene.cycles.use_light_tree = False
scene.cycles.blur_glossy = 0.0
scene.cycles.volume_bounces = 1
scene.cycles.pixel_filter_type = 'GAUSSIAN'
scene.cycles.sample_clamp_indirect = 0.0
scene.view_settings.view_transform = 'Standard'
bpy.context.view_layer.update()
